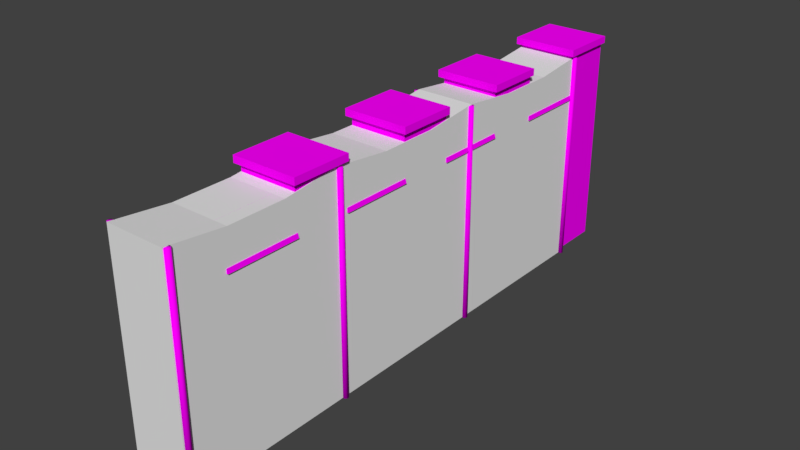 # Source: WallCastle.blend  (saved by Blender 2.79.0; exported with 4.5.12 LTS)
import bpy
from mathutils import Matrix  # noqa: F401  (used for matrix-valued properties, if any)

bpy.ops.wm.read_factory_settings(use_empty=True)
scene = bpy.context.scene
scene.name = 'Scene'

# ---- collections
col_collection_1 = bpy.data.collections.new('Collection 1'); scene.collection.children.link(col_collection_1)

# ---- images (referenced by path relative to the original .blend; pixels are not part of the script)
import os
ASSET_DIR = os.environ.get("B2B_ASSET_DIR", "")  # directory of the original .blend (textures are referenced by path, not embedded)
HERE = os.path.dirname(os.path.abspath(__file__))  # packed textures are extracted next to this script under _unpacked/

def load_image(name, relpath, width, height, colorspace="sRGB"):
    """Load a texture the original file referenced (path relative to the .blend, or extracted next to this script)."""
    p = next((c for c in (os.path.join(HERE, relpath), os.path.join(ASSET_DIR, relpath)) if relpath and os.path.exists(c)), "")
    if p:
        img = bpy.data.images.load(p, check_existing=True)
        img.name = name
    else:  # same state as the original file: an image datablock whose file is absent (Cycles renders it pink)
        img = bpy.data.images.new(name, width, height)
        img.source = "FILE"
        img.filepath = "//" + (relpath or name)
    img.colorspace_settings.name = colorspace
    return img
img_texturescom_woodlogs0042_1_m___copy_jpg = load_image('TexturesCom_WoodLogs0042_1_M - Copy.jpg', 'TexturesCom_WoodLogs0042_1_M - Copy.jpg', 1024, 1024, 'sRGB')
img_texturescom_woodends0066_1_m___copy_jpg = load_image('TexturesCom_WoodEnds0066_1_M - Copy.jpg', 'TexturesCom_WoodEnds0066_1_M - Copy.jpg', 1024, 1024, 'sRGB')
img_texturescom_oldwood_1024_albedo_tif = load_image('TexturesCom_OldWood_1024_albedo.tif', 'TexturesCom_OldWood_1024_albedo.tif', 1024, 1024, 'sRGB')
img_texturescom_brickgroutless0092_5_seamless_s_jpg = load_image('TexturesCom_BrickGroutless0092_5_seamless_S.jpg', 'TexturesCom_BrickGroutless0092_5_seamless_S.jpg', 1024, 1024, 'sRGB')

# ---- materials (node trees are filled in below, after node groups)
mat_mwalllogs = bpy.data.materials.new('mWallLogs')
mat_mwalllogs.alpha_threshold = 0.0
mat_mwalllogs.roughness = 0.5
mat_mwalllogsend = bpy.data.materials.new('mWallLogsEnd')
mat_mwalllogsend.alpha_threshold = 0.0
mat_mwalllogsend.roughness = 0.5
mat_mwallstands = bpy.data.materials.new('mWallStands')
mat_mwallstands.alpha_threshold = 0.0
mat_mwallstands.roughness = 0.5
mat_mwall = bpy.data.materials.new('mWall')
mat_mwall.alpha_threshold = 0.0
mat_mwall.roughness = 0.5
mat_mwall.line_color = (0.0, 0.0, 0.0, 1.0)

# ---- material node trees
mat_mwalllogs.use_nodes = True; mat_mwalllogs.node_tree.nodes.clear()
_N = mat_mwalllogs.node_tree.nodes; _L = mat_mwalllogs.node_tree.links
n0 = _N.new('ShaderNodeOutputMaterial'); n0.name = 'Material Output'; n0.location = (300, 300)
n1 = _N.new('ShaderNodeBsdfDiffuse'); n1.name = 'Diffuse BSDF'; n1.location = (10, 300)
n2 = _N.new('ShaderNodeTexImage'); n2.name = 'Image Texture'; n2.location = (-180, 300)
n2.width = 140
n2.image = img_texturescom_woodlogs0042_1_m___copy_jpg
n3 = _N.new('ShaderNodeMapping'); n3.name = 'Mapping'; n3.location = (-550, 300)
n3.inputs[3].default_value = (4.0, 4.0, 1.0)
n4 = _N.new('ShaderNodeTexCoord'); n4.name = 'Texture Coordinate'; n4.location = (-740, 300)
_L.new(n1.outputs[0], n0.inputs[0])
_L.new(n2.outputs[0], n1.inputs[0])
_L.new(n3.outputs[0], n2.inputs[0])
_L.new(n4.outputs[2], n3.inputs[0])
n0.is_active_output = True
mat_mwalllogsend.use_nodes = True; mat_mwalllogsend.node_tree.nodes.clear()
_N = mat_mwalllogsend.node_tree.nodes; _L = mat_mwalllogsend.node_tree.links
n0 = _N.new('ShaderNodeOutputMaterial'); n0.name = 'Material Output'; n0.location = (300, 300)
n1 = _N.new('ShaderNodeBsdfDiffuse'); n1.name = 'Diffuse BSDF'; n1.location = (10, 300)
n2 = _N.new('ShaderNodeTexImage'); n2.name = 'Image Texture'; n2.location = (-180, 300)
n2.width = 140
n2.image = img_texturescom_woodends0066_1_m___copy_jpg
n3 = _N.new('ShaderNodeMapping'); n3.name = 'Mapping'; n3.location = (-550, 300)
n3.inputs[3].default_value = (12.0, 12.0, 1.0)
n4 = _N.new('ShaderNodeTexCoord'); n4.name = 'Texture Coordinate'; n4.location = (-740, 300)
_L.new(n1.outputs[0], n0.inputs[0])
_L.new(n2.outputs[0], n1.inputs[0])
_L.new(n3.outputs[0], n2.inputs[0])
_L.new(n4.outputs[2], n3.inputs[0])
n0.is_active_output = True
mat_mwallstands.use_nodes = True; mat_mwallstands.node_tree.nodes.clear()
_N = mat_mwallstands.node_tree.nodes; _L = mat_mwallstands.node_tree.links
n0 = _N.new('ShaderNodeOutputMaterial'); n0.name = 'Material Output'; n0.location = (300, 300)
n1 = _N.new('ShaderNodeBsdfDiffuse'); n1.name = 'Diffuse BSDF'; n1.location = (10, 300)
n2 = _N.new('ShaderNodeTexImage'); n2.name = 'Image Texture'; n2.location = (-180, 300)
n2.width = 140
n2.image = img_texturescom_oldwood_1024_albedo_tif
_L.new(n1.outputs[0], n0.inputs[0])
_L.new(n2.outputs[0], n1.inputs[0])
n0.is_active_output = True
mat_mwall.use_nodes = True; mat_mwall.node_tree.nodes.clear()
_N = mat_mwall.node_tree.nodes; _L = mat_mwall.node_tree.links
n0 = _N.new('ShaderNodeOutputMaterial'); n0.name = 'Material Output'; n0.location = (300, 300)
n1 = _N.new('ShaderNodeBsdfDiffuse'); n1.name = 'Diffuse BSDF'; n1.location = (10, 300)
n2 = _N.new('ShaderNodeTexImage'); n2.name = 'Image Texture'; n2.location = (-180, 300)
n2.width = 140
n2.image = img_texturescom_brickgroutless0092_5_seamless_s_jpg
_L.new(n1.outputs[0], n0.inputs[0])
_L.new(n2.outputs[0], n1.inputs[0])
n0.is_active_output = True

# ---- world
world_world = bpy.data.worlds.new('World'); scene.world = world_world
world_world.color = (0.05088, 0.05088, 0.05088)
world_world.use_sun_shadow = False
world_world.sun_shadow_jitter_overblur = 0.0
world_world.cycles.sampling_method = 'MANUAL'

# ---- meshes
me_cube_002 = bpy.data.meshes.new('Cube.002')
me_cube_002.from_pydata([(-0.5105, -4.465, -0.0596), (-0.5105, -4.465, 3.679), (-0.5105, 4.465, -0.0596), (-0.5105, 4.465, 3.679), (0.5105, -4.465, -0.0596), (0.5105, -4.465, 3.679), (0.5105, 4.465, -0.0596), (0.5105, 4.465, 3.679), (-0.5105, 3.473, -0.0596), (-0.5105, 2.481, -0.0596), (-0.5105, 1.488, -0.0596), (-0.5105, 0.4962, -0.0596), (-0.5105, -0.4962, -0.0596), (-0.5105, -1.488, -0.0596), (-0.5105, -2.481, -0.0596), (-0.5105, -3.473, -0.0596), (-0.5105, -3.473, 3.567), (-0.5105, -2.481, 3.567), (-0.5105, -1.488, 3.679), (-0.5105, -0.4962, 3.567), (-0.5105, 0.4962, 3.567), (-0.5105, 1.488, 3.679), (-0.5105, 2.481, 3.567), (-0.5105, 3.473, 3.567), (0.5105, -3.473, -0.0596), (0.5105, -2.481, -0.0596), (0.5105, -1.488, -0.0596), (0.5105, -0.4962, -0.0596), (0.5105, 0.4962, -0.0596), (0.5105, 1.488, -0.0596), (0.5105, 2.481, -0.0596), (0.5105, 3.473, -0.0596), (0.5105, 3.473, 3.567), (0.5105, 2.481, 3.567), (0.5105, 1.488, 3.679), (0.5105, 0.4962, 3.567), (0.5105, -0.4962, 3.567), (0.5105, -1.488, 3.679), (0.5105, -2.481, 3.567), (0.5105, -3.473, 3.567)], [], [(8, 23, 3, 2), (2, 3, 7, 6), (24, 39, 5, 4), (4, 5, 1, 0), (15, 24, 4, 0), (39, 16, 1, 5), (7, 3, 23, 32), (32, 23, 22, 33), (33, 22, 21, 34), (34, 21, 20, 35), (35, 20, 19, 36), (36, 19, 18, 37), (37, 18, 17, 38), (38, 17, 16, 39), (2, 6, 31, 8), (8, 31, 30, 9), (9, 30, 29, 10), (10, 29, 28, 11), (11, 28, 27, 12), (12, 27, 26, 13), (13, 26, 25, 14), (14, 25, 24, 15), (6, 7, 32, 31), (31, 32, 33, 30), (30, 33, 34, 29), (29, 34, 35, 28), (28, 35, 36, 27), (27, 36, 37, 26), (26, 37, 38, 25), (25, 38, 39, 24), (0, 1, 16, 15), (15, 16, 17, 14), (14, 17, 18, 13), (13, 18, 19, 12), (12, 19, 20, 11), (11, 20, 21, 10), (10, 21, 22, 9), (9, 22, 23, 8)])
me_cube_002.use_remesh_preserve_volume = False
me_cube_002.use_remesh_preserve_attributes = False
me_cube_002.use_mirror_vertex_groups = False
me_cube_002.update()
me_cube = bpy.data.meshes.new('Cube')
me_cube.from_pydata([(-0.4581, -4.388, 0.0), (-0.4581, -4.388, 3.395), (-0.4581, 4.388, 0.0), (-0.4581, 4.388, 3.395), (0.4581, -4.388, 0.0), (0.4581, -4.388, 3.354), (0.4581, 4.388, 0.0), (0.4581, 4.388, 3.354), (-0.4426, -4.388, 0.2037), (-0.4581, -4.388, 0.4073), (-0.4292, -4.388, 0.611), (-0.4581, -4.388, 0.8147), (-0.4229, -4.386, 1.018), (-0.4581, -4.388, 1.222), (-0.4581, -4.388, 1.426), (-0.4306, -4.388, 1.629), (-0.4177, -4.388, 1.833), (-0.4581, -4.388, 2.037), (-0.44, -4.386, 2.24), (-0.4581, -4.388, 2.444), (-0.4262, -4.388, 2.648), (-0.4581, -4.388, 2.851), (-0.4003, -4.388, 3.055), (-0.4581, -4.388, 3.259), (-0.4581, 4.388, 3.259), (-0.4003, 4.388, 3.055), (-0.4581, 4.388, 2.851), (-0.4262, 4.388, 2.648), (-0.4581, 4.388, 2.444), (-0.44, 4.386, 2.24), (-0.4581, 4.388, 2.037), (-0.4177, 4.388, 1.833), (-0.4306, 4.388, 1.629), (-0.4581, 4.388, 1.426), (-0.4581, 4.388, 1.222), (-0.4229, 4.386, 1.018), (-0.4581, 4.388, 0.8147), (-0.4292, 4.388, 0.611), (-0.4581, 4.388, 0.4073), (-0.4426, 4.388, 0.2037), (0.4581, 4.388, 3.259), (0.4003, 4.388, 3.055), (0.4581, 4.388, 2.851), (0.4262, 4.388, 2.648), (0.4581, 4.388, 2.444), (0.44, 4.386, 2.24), (0.4581, 4.388, 2.037), (0.4177, 4.388, 1.833), (0.4306, 4.388, 1.629), (0.4581, 4.388, 1.426), (0.4581, 4.388, 1.222), (0.4229, 4.386, 1.018), (0.4581, 4.388, 0.8147), (0.4292, 4.388, 0.611), (0.4581, 4.388, 0.4073), (0.4426, 4.388, 0.2037), (0.4581, -4.388, 3.259), (0.4003, -4.388, 3.055), (0.4581, -4.388, 2.851), (0.4262, -4.388, 2.648), (0.4581, -4.388, 2.444), (0.44, -4.386, 2.24), (0.4581, -4.388, 2.037), (0.4177, -4.388, 1.833), (0.4306, -4.388, 1.629), (0.4581, -4.388, 1.426), (0.4581, -4.388, 1.222), (0.4229, -4.386, 1.018), (0.4581, -4.388, 0.8147), (0.4292, -4.388, 0.611), (0.4581, -4.388, 0.4073), (0.4426, -4.388, 0.2037), (-0.4581, 3.291, 0.0), (-0.4581, 2.194, 0.0), (-0.4581, 1.097, 0.0), (-0.4581, -3.576e-07, 0.0), (-0.4581, -1.097, 0.0), (-0.4581, -2.194, 0.0), (-0.4581, -3.291, 0.0), (-0.4581, -3.291, 3.395), (-0.4581, -2.194, 3.395), (-0.4581, -1.097, 3.395), (-0.4581, 0.0, 3.395), (-0.4581, 1.097, 3.395), (-0.4581, 2.194, 3.395), (-0.4581, 3.291, 3.395), (0.4581, -3.291, 0.0), (0.4581, -2.194, 0.0), (0.4581, -1.097, 0.0), (0.4581, 0.0, 0.0), (0.4581, 1.097, 0.0), (0.4581, 2.194, 0.0), (0.4581, 3.291, 0.0), (0.4581, 3.291, 3.354), (0.4581, 2.194, 3.354), (0.4581, 1.097, 3.354), (0.4581, -3.576e-07, 3.354), (0.4581, -1.097, 3.354), (0.4581, -2.194, 3.354), (0.4581, -3.291, 3.354), (0.4426, 3.291, 0.2037), (0.4426, 2.194, 0.2037), (0.4426, 1.097, 0.2037), (0.4426, -3.576e-07, 0.2037), (0.4426, -1.097, 0.2037), (0.4426, -2.194, 0.2037), (0.4426, -3.291, 0.2037), (0.4581, 3.291, 0.4073), (0.4581, 2.194, 0.4073), (0.4581, 1.097, 0.4073), (0.4581, -3.576e-07, 0.4073), (0.4581, -1.097, 0.4073), (0.4581, -2.194, 0.4073), (0.4581, -3.291, 0.4073), (0.4292, 3.291, 0.611), (0.4292, 2.194, 0.611), (0.4292, 1.097, 0.611), (0.4292, -3.576e-07, 0.611), (0.4292, -1.097, 0.611), (0.4292, -2.194, 0.611), (0.4292, -3.291, 0.611), (0.4581, 3.291, 0.8147), (0.4581, 2.194, 0.8147), (0.4581, 1.097, 0.8147), (0.4581, -3.576e-07, 0.8147), (0.4581, -1.097, 0.8147), (0.4581, -2.194, 0.8147), (0.4581, -3.291, 0.8147), (0.4229, 3.29, 1.018), (0.4229, 2.193, 1.018), (0.4229, 1.097, 1.018), (0.4229, -3.576e-07, 1.018), (0.4229, -1.097, 1.018), (0.4229, -2.193, 1.018), (0.4229, -3.29, 1.018), (0.4581, 3.291, 1.222), (0.4581, 2.194, 1.222), (0.4581, 1.097, 1.222), (0.4581, -3.576e-07, 1.222), (0.4581, -1.097, 1.222), (0.4581, -2.194, 1.222), (0.4581, -3.291, 1.222), (0.4581, 3.291, 1.426), (0.4581, 2.194, 1.426), (0.4581, 1.097, 1.426), (0.4581, -3.576e-07, 1.426), (0.4581, -1.097, 1.426), (0.4581, -2.194, 1.426), (0.4581, -3.291, 1.426), (0.4306, 3.291, 1.629), (0.4306, 2.194, 1.629), (0.4306, 1.097, 1.629), (0.4306, -3.576e-07, 1.629), (0.4306, -1.097, 1.629), (0.4306, -2.194, 1.629), (0.4306, -3.291, 1.629), (0.4177, 3.291, 1.833), (0.4177, 2.194, 1.833), (0.4177, 1.097, 1.833), (0.4177, -3.576e-07, 1.833), (0.4177, -1.097, 1.833), (0.4177, -2.194, 1.833), (0.4177, -3.291, 1.833), (0.4581, 3.291, 2.037), (0.4581, 2.194, 2.037), (0.4581, 1.097, 2.037), (0.4581, -3.576e-07, 2.037), (0.4581, -1.097, 2.037), (0.4581, -2.194, 2.037), (0.4581, -3.291, 2.037), (0.44, 3.29, 2.24), (0.44, 2.193, 2.24), (0.44, 1.097, 2.24), (0.44, -2.98e-07, 2.24), (0.44, -1.097, 2.24), (0.44, -2.193, 2.24), (0.44, -3.29, 2.24), (0.4581, 3.291, 2.444), (0.4581, 2.194, 2.444), (0.4581, 1.097, 2.444), (0.4581, -3.576e-07, 2.444), (0.4581, -1.097, 2.444), (0.4581, -2.194, 2.444), (0.4581, -3.291, 2.444), (0.4262, 3.291, 2.648), (0.4262, 2.194, 2.648), (0.4262, 1.097, 2.648), (0.4262, -3.576e-07, 2.648), (0.4262, -1.097, 2.648), (0.4262, -2.194, 2.648), (0.4262, -3.291, 2.648), (0.4581, 3.291, 2.851), (0.4581, 2.194, 2.851), (0.4581, 1.097, 2.851), (0.4581, -3.576e-07, 2.851), (0.4581, -1.097, 2.851), (0.4581, -2.194, 2.851), (0.4581, -3.291, 2.851), (0.4003, 3.291, 3.055), (0.4003, 2.194, 3.055), (0.4003, 1.097, 3.055), (0.4003, -3.576e-07, 3.055), (0.4003, -1.097, 3.055), (0.4003, -2.194, 3.055), (0.4003, -3.291, 3.055), (0.4581, 3.291, 3.259), (0.4581, 2.194, 3.259), (0.4581, 1.097, 3.259), (0.4581, -3.576e-07, 3.259), (0.4581, -1.097, 3.259), (0.4581, -2.194, 3.259), (0.4581, -3.291, 3.259), (-0.4426, -3.291, 0.2037), (-0.4426, -2.194, 0.2037), (-0.4426, -1.097, 0.2037), (-0.4426, 0.0, 0.2037), (-0.4426, 1.097, 0.2037), (-0.4426, 2.194, 0.2037), (-0.4426, 3.291, 0.2037), (-0.4581, -3.291, 0.4073), (-0.4581, -2.194, 0.4073), (-0.4581, -1.097, 0.4073), (-0.4581, 0.0, 0.4073), (-0.4581, 1.097, 0.4073), (-0.4581, 2.194, 0.4073), (-0.4581, 3.291, 0.4073), (-0.4292, -3.291, 0.611), (-0.4292, -2.194, 0.611), (-0.4292, -1.097, 0.611), (-0.4292, 0.0, 0.611), (-0.4292, 1.097, 0.611), (-0.4292, 2.194, 0.611), (-0.4292, 3.291, 0.611), (-0.4581, -3.291, 0.8147), (-0.4581, -2.194, 0.8147), (-0.4581, -1.097, 0.8147), (-0.4581, 0.0, 0.8147), (-0.4581, 1.097, 0.8147), (-0.4581, 2.194, 0.8147), (-0.4581, 3.291, 0.8147), (-0.4229, -3.29, 1.018), (-0.4229, -2.193, 1.018), (-0.4229, -1.097, 1.018), (-0.4229, 0.0, 1.018), (-0.4229, 1.097, 1.018), (-0.4229, 2.193, 1.018), (-0.4229, 3.29, 1.018), (-0.4581, -3.291, 1.222), (-0.4581, -2.194, 1.222), (-0.4581, -1.097, 1.222), (-0.4581, 0.0, 1.222), (-0.4581, 1.097, 1.222), (-0.4581, 2.194, 1.222), (-0.4581, 3.291, 1.222), (-0.4581, -3.291, 1.426), (-0.4581, -2.194, 1.426), (-0.4581, -1.097, 1.426), (-0.4581, 0.0, 1.426), (-0.4581, 1.097, 1.426), (-0.4581, 2.194, 1.426), (-0.4581, 3.291, 1.426), (-0.4306, -3.291, 1.629), (-0.4306, -2.194, 1.629), (-0.4306, -1.097, 1.629), (-0.4306, 0.0, 1.629), (-0.4306, 1.097, 1.629), (-0.4306, 2.194, 1.629), (-0.4306, 3.291, 1.629), (-0.4177, -3.291, 1.833), (-0.4177, -2.194, 1.833), (-0.4177, -1.097, 1.833), (-0.4177, 0.0, 1.833), (-0.4177, 1.097, 1.833), (-0.4177, 2.194, 1.833), (-0.4177, 3.291, 1.833), (-0.4581, -3.291, 2.037), (-0.4581, -2.194, 2.037), (-0.4581, -1.097, 2.037), (-0.4581, 0.0, 2.037), (-0.4581, 1.097, 2.037), (-0.4581, 2.194, 2.037), (-0.4581, 3.291, 2.037), (-0.44, -3.29, 2.24), (-0.44, -2.193, 2.24), (-0.44, -1.097, 2.24), (-0.44, 0.0, 2.24), (-0.44, 1.097, 2.24), (-0.44, 2.193, 2.24), (-0.44, 3.29, 2.24), (-0.4581, -3.291, 2.444), (-0.4581, -2.194, 2.444), (-0.4581, -1.097, 2.444), (-0.4581, 0.0, 2.444), (-0.4581, 1.097, 2.444), (-0.4581, 2.194, 2.444), (-0.4581, 3.291, 2.444), (-0.4262, -3.291, 2.648), (-0.4262, -2.194, 2.648), (-0.4262, -1.097, 2.648), (-0.4262, 0.0, 2.648), (-0.4262, 1.097, 2.648), (-0.4262, 2.194, 2.648), (-0.4262, 3.291, 2.648), (-0.4581, -3.291, 2.851), (-0.4581, -2.194, 2.851), (-0.4581, -1.097, 2.851), (-0.4581, 0.0, 2.851), (-0.4581, 1.097, 2.851), (-0.4581, 2.194, 2.851), (-0.4581, 3.291, 2.851), (-0.4003, -3.291, 3.055), (-0.4003, -2.194, 3.055), (-0.4003, -1.097, 3.055), (-0.4003, 0.0, 3.055), (-0.4003, 1.097, 3.055), (-0.4003, 2.194, 3.055), (-0.4003, 3.291, 3.055), (-0.4581, -3.291, 3.259), (-0.4581, -2.194, 3.259), (-0.4581, -1.097, 3.259), (-0.4581, 0.0, 3.259), (-0.4581, 1.097, 3.259), (-0.4581, 2.194, 3.259), (-0.4581, 3.291, 3.259), (0.2749, 4.388, 0.0), (0.09162, 4.388, 0.0), (-0.09162, 4.388, 0.0), (-0.2749, 4.388, 0.0), (-0.2749, 4.388, 3.462), (-0.09162, 4.388, 3.42), (0.09162, 4.388, 3.462), (0.2749, 4.388, 3.529), (-0.2749, -4.388, 0.0), (-0.09162, -4.388, 0.0), (0.09162, -4.388, 0.0), (0.2749, -4.388, 0.0), (0.2749, -4.388, 3.529), (0.09162, -4.388, 3.462), (-0.09162, -4.388, 3.42), (-0.2749, -4.388, 3.462), (0.2656, -4.388, 0.2037), (0.08852, -4.388, 0.2037), (-0.08852, -4.388, 0.2037), (-0.2656, -4.388, 0.2037), (0.2749, -4.388, 0.4073), (0.09162, -4.388, 0.4073), (-0.09162, -4.388, 0.4073), (-0.2749, -4.388, 0.4073), (0.2575, -4.388, 0.611), (0.08584, -4.388, 0.611), (-0.08584, -4.388, 0.611), (-0.2575, -4.388, 0.611), (0.2749, -4.388, 0.8147), (0.09162, -4.388, 0.8147), (-0.09162, -4.388, 0.8147), (-0.2749, -4.388, 0.8147), (0.2538, -4.386, 1.018), (0.08459, -4.386, 1.018), (-0.08459, -4.386, 1.018), (-0.2538, -4.386, 1.018), (0.2749, -4.388, 1.222), (0.09162, -4.388, 1.222), (-0.09162, -4.388, 1.222), (-0.2749, -4.388, 1.222), (0.2749, -4.388, 1.426), (0.09162, -4.388, 1.426), (-0.09162, -4.388, 1.426), (-0.2749, -4.388, 1.426), (0.2583, -4.388, 1.629), (0.08612, -4.388, 1.629), (-0.08612, -4.388, 1.629), (-0.2583, -4.388, 1.629), (0.2506, -4.388, 1.833), (0.08354, -4.388, 1.833), (-0.08354, -4.388, 1.833), (-0.2506, -4.388, 1.833), (0.2749, -4.388, 2.037), (0.09162, -4.388, 2.037), (-0.09162, -4.388, 2.037), (-0.2749, -4.388, 2.037), (0.264, -4.386, 2.24), (0.08799, -4.386, 2.24), (-0.08799, -4.386, 2.24), (-0.264, -4.386, 2.24), (0.2749, -4.388, 2.444), (0.09162, -4.388, 2.444), (-0.09162, -4.388, 2.444), (-0.2749, -4.388, 2.444), (0.2557, -4.388, 2.648), (0.08524, -4.388, 2.648), (-0.08524, -4.388, 2.648), (-0.2557, -4.388, 2.648), (0.2749, -4.388, 2.851), (0.09162, -4.388, 2.851), (-0.09162, -4.388, 2.851), (-0.2749, -4.388, 2.851), (0.2402, -4.388, 3.055), (0.08005, -4.388, 3.055), (-0.08005, -4.388, 3.055), (-0.2402, -4.388, 3.055), (0.2749, -4.388, 3.259), (0.09162, -4.388, 3.259), (-0.09162, -4.388, 3.259), (-0.2749, -4.388, 3.259), (-0.2656, 4.388, 0.2037), (-0.08852, 4.388, 0.2037), (0.08852, 4.388, 0.2037), (0.2656, 4.388, 0.2037), (-0.2749, 4.388, 0.4073), (-0.09162, 4.388, 0.4073), (0.09162, 4.388, 0.4073), (0.2749, 4.388, 0.4073), (-0.2575, 4.388, 0.611), (-0.08584, 4.388, 0.611), (0.08584, 4.388, 0.611), (0.2575, 4.388, 0.611), (-0.2749, 4.388, 0.8147), (-0.09162, 4.388, 0.8147), (0.09162, 4.388, 0.8147), (0.2749, 4.388, 0.8147), (-0.2538, 4.386, 1.018), (-0.08459, 4.386, 1.018), (0.08459, 4.386, 1.018), (0.2538, 4.386, 1.018), (-0.2749, 4.388, 1.222), (-0.09162, 4.388, 1.222), (0.09162, 4.388, 1.222), (0.2749, 4.388, 1.222), (-0.2749, 4.388, 1.426), (-0.09162, 4.388, 1.426), (0.09162, 4.388, 1.426), (0.2749, 4.388, 1.426), (-0.2583, 4.388, 1.629), (-0.08612, 4.388, 1.629), (0.08612, 4.388, 1.629), (0.2583, 4.388, 1.629), (-0.2506, 4.388, 1.833), (-0.08354, 4.388, 1.833), (0.08354, 4.388, 1.833), (0.2506, 4.388, 1.833), (-0.2749, 4.388, 2.037), (-0.09162, 4.388, 2.037), (0.09162, 4.388, 2.037), (0.2749, 4.388, 2.037), (-0.264, 4.386, 2.24), (-0.08799, 4.386, 2.24), (0.08799, 4.386, 2.24), (0.264, 4.386, 2.24), (-0.2749, 4.388, 2.444), (-0.09162, 4.388, 2.444), (0.09162, 4.388, 2.444), (0.2749, 4.388, 2.444), (-0.2557, 4.388, 2.648), (-0.08524, 4.388, 2.648), (0.08524, 4.388, 2.648), (0.2557, 4.388, 2.648), (-0.2749, 4.388, 2.851), (-0.09162, 4.388, 2.851), (0.09162, 4.388, 2.851), (0.2749, 4.388, 2.851), (-0.2402, 4.388, 3.055), (-0.08005, 4.388, 3.055), (0.08005, 4.388, 3.055), (0.2402, 4.388, 3.055), (-0.2749, 4.388, 3.259), (-0.09162, 4.388, 3.259), (0.09162, 4.388, 3.259), (0.2749, 4.388, 3.259), (-0.2749, 3.291, 3.462), (-0.09162, 3.291, 3.42), (0.09162, 3.291, 3.462), (0.2749, 3.291, 3.529), (-0.2749, 2.194, 3.462), (-0.09162, 2.194, 3.42), (0.09162, 2.194, 3.462), (0.2749, 2.194, 3.529), (-0.2749, 1.097, 3.462), (-0.09162, 1.097, 3.42), (0.09162, 1.097, 3.462), (0.2749, 1.097, 3.529), (-0.2749, -5.96e-08, 3.462), (-0.09162, -1.192e-07, 3.42), (0.09162, -1.788e-07, 3.462), (0.2749, -2.384e-07, 3.529), (-0.2749, -1.097, 3.462), (-0.09162, -1.097, 3.42), (0.09162, -1.097, 3.462), (0.2749, -1.097, 3.529), (-0.2749, -2.194, 3.462), (-0.09162, -2.194, 3.42), (0.09162, -2.194, 3.462), (0.2749, -2.194, 3.529), (-0.2749, -3.291, 3.462), (-0.09162, -3.291, 3.42), (0.09162, -3.291, 3.462), (0.2749, -3.291, 3.529), (0.2749, 3.291, 0.0), (0.09162, 3.291, 0.0), (-0.09162, 3.291, 0.0), (-0.2749, 3.291, 0.0), (0.2749, 2.194, 0.0), (0.09162, 2.194, 0.0), (-0.09162, 2.194, 0.0), (-0.2749, 2.194, 0.0), (0.2749, 1.097, 0.0), (0.09162, 1.097, 0.0), (-0.09162, 1.097, 0.0), (-0.2749, 1.097, 0.0), (0.2749, -5.96e-08, 0.0), (0.09162, -1.192e-07, 0.0), (-0.09162, -1.788e-07, 0.0), (-0.2749, -2.384e-07, 0.0), (0.2749, -1.097, 0.0), (0.09162, -1.097, 0.0), (-0.09162, -1.097, 0.0), (-0.2749, -1.097, 0.0), (0.2749, -2.194, 0.0), (0.09162, -2.194, 0.0), (-0.09162, -2.194, 0.0), (-0.2749, -2.194, 0.0), (0.2749, -3.291, 0.0), (0.09162, -3.291, 0.0), (-0.09162, -3.291, 0.0), (-0.2749, -3.291, 0.0)], [], [(323, 85, 3, 24), (467, 331, 7, 40), (211, 99, 5, 56), (403, 339, 1, 23), (520, 86, 4, 335), (492, 79, 1, 339), (332, 343, 8, 0), (343, 347, 9, 8), (347, 351, 10, 9), (351, 355, 11, 10), (355, 359, 12, 11), (359, 363, 13, 12), (363, 367, 14, 13), (367, 371, 15, 14), (371, 375, 16, 15), (375, 379, 17, 16), (379, 383, 18, 17), (383, 387, 19, 18), (387, 391, 20, 19), (391, 395, 21, 20), (395, 399, 22, 21), (399, 403, 23, 22), (86, 106, 71, 4), (106, 113, 70, 71), (113, 120, 69, 70), (120, 127, 68, 69), (127, 134, 67, 68), (134, 141, 66, 67), (141, 148, 65, 66), (148, 155, 64, 65), (155, 162, 63, 64), (162, 169, 62, 63), (169, 176, 61, 62), (176, 183, 60, 61), (183, 190, 59, 60), (190, 197, 58, 59), (197, 204, 57, 58), (204, 211, 56, 57), (324, 407, 55, 6), (407, 411, 54, 55), (411, 415, 53, 54), (415, 419, 52, 53), (419, 423, 51, 52), (423, 427, 50, 51), (427, 431, 49, 50), (431, 435, 48, 49), (435, 439, 47, 48), (439, 443, 46, 47), (443, 447, 45, 46), (447, 451, 44, 45), (451, 455, 43, 44), (455, 459, 42, 43), (459, 463, 41, 42), (463, 467, 40, 41), (72, 218, 39, 2), (218, 225, 38, 39), (225, 232, 37, 38), (232, 239, 36, 37), (239, 246, 35, 36), (246, 253, 34, 35), (253, 260, 33, 34), (260, 267, 32, 33), (267, 274, 31, 32), (274, 281, 30, 31), (281, 288, 29, 30), (288, 295, 28, 29), (295, 302, 27, 28), (302, 309, 26, 27), (309, 316, 25, 26), (316, 323, 24, 25), (22, 23, 317, 310), (310, 317, 318, 311), (311, 318, 319, 312), (312, 319, 320, 313), (313, 320, 321, 314), (314, 321, 322, 315), (315, 322, 323, 316), (21, 22, 310, 303), (303, 310, 311, 304), (304, 311, 312, 305), (305, 312, 313, 306), (306, 313, 314, 307), (307, 314, 315, 308), (308, 315, 316, 309), (20, 21, 303, 296), (296, 303, 304, 297), (297, 304, 305, 298), (298, 305, 306, 299), (299, 306, 307, 300), (300, 307, 308, 301), (301, 308, 309, 302), (19, 20, 296, 289), (289, 296, 297, 290), (290, 297, 298, 291), (291, 298, 299, 292), (292, 299, 300, 293), (293, 300, 301, 294), (294, 301, 302, 295), (18, 19, 289, 282), (282, 289, 290, 283), (283, 290, 291, 284), (284, 291, 292, 285), (285, 292, 293, 286), (286, 293, 294, 287), (287, 294, 295, 288), (17, 18, 282, 275), (275, 282, 283, 276), (276, 283, 284, 277), (277, 284, 285, 278), (278, 285, 286, 279), (279, 286, 287, 280), (280, 287, 288, 281), (16, 17, 275, 268), (268, 275, 276, 269), (269, 276, 277, 270), (270, 277, 278, 271), (271, 278, 279, 272), (272, 279, 280, 273), (273, 280, 281, 274), (15, 16, 268, 261), (261, 268, 269, 262), (262, 269, 270, 263), (263, 270, 271, 264), (264, 271, 272, 265), (265, 272, 273, 266), (266, 273, 274, 267), (14, 15, 261, 254), (254, 261, 262, 255), (255, 262, 263, 256), (256, 263, 264, 257), (257, 264, 265, 258), (258, 265, 266, 259), (259, 266, 267, 260), (13, 14, 254, 247), (247, 254, 255, 248), (248, 255, 256, 249), (249, 256, 257, 250), (250, 257, 258, 251), (251, 258, 259, 252), (252, 259, 260, 253), (12, 13, 247, 240), (240, 247, 248, 241), (241, 248, 249, 242), (242, 249, 250, 243), (243, 250, 251, 244), (244, 251, 252, 245), (245, 252, 253, 246), (11, 12, 240, 233), (233, 240, 241, 234), (234, 241, 242, 235), (235, 242, 243, 236), (236, 243, 244, 237), (237, 244, 245, 238), (238, 245, 246, 239), (10, 11, 233, 226), (226, 233, 234, 227), (227, 234, 235, 228), (228, 235, 236, 229), (229, 236, 237, 230), (230, 237, 238, 231), (231, 238, 239, 232), (9, 10, 226, 219), (219, 226, 227, 220), (220, 227, 228, 221), (221, 228, 229, 222), (222, 229, 230, 223), (223, 230, 231, 224), (224, 231, 232, 225), (8, 9, 219, 212), (212, 219, 220, 213), (213, 220, 221, 214), (214, 221, 222, 215), (215, 222, 223, 216), (216, 223, 224, 217), (217, 224, 225, 218), (0, 8, 212, 78), (78, 212, 213, 77), (77, 213, 214, 76), (76, 214, 215, 75), (75, 215, 216, 74), (74, 216, 217, 73), (73, 217, 218, 72), (41, 40, 205, 198), (198, 205, 206, 199), (199, 206, 207, 200), (200, 207, 208, 201), (201, 208, 209, 202), (202, 209, 210, 203), (203, 210, 211, 204), (42, 41, 198, 191), (191, 198, 199, 192), (192, 199, 200, 193), (193, 200, 201, 194), (194, 201, 202, 195), (195, 202, 203, 196), (196, 203, 204, 197), (43, 42, 191, 184), (184, 191, 192, 185), (185, 192, 193, 186), (186, 193, 194, 187), (187, 194, 195, 188), (188, 195, 196, 189), (189, 196, 197, 190), (44, 43, 184, 177), (177, 184, 185, 178), (178, 185, 186, 179), (179, 186, 187, 180), (180, 187, 188, 181), (181, 188, 189, 182), (182, 189, 190, 183), (45, 44, 177, 170), (170, 177, 178, 171), (171, 178, 179, 172), (172, 179, 180, 173), (173, 180, 181, 174), (174, 181, 182, 175), (175, 182, 183, 176), (46, 45, 170, 163), (163, 170, 171, 164), (164, 171, 172, 165), (165, 172, 173, 166), (166, 173, 174, 167), (167, 174, 175, 168), (168, 175, 176, 169), (47, 46, 163, 156), (156, 163, 164, 157), (157, 164, 165, 158), (158, 165, 166, 159), (159, 166, 167, 160), (160, 167, 168, 161), (161, 168, 169, 162), (48, 47, 156, 149), (149, 156, 157, 150), (150, 157, 158, 151), (151, 158, 159, 152), (152, 159, 160, 153), (153, 160, 161, 154), (154, 161, 162, 155), (49, 48, 149, 142), (142, 149, 150, 143), (143, 150, 151, 144), (144, 151, 152, 145), (145, 152, 153, 146), (146, 153, 154, 147), (147, 154, 155, 148), (50, 49, 142, 135), (135, 142, 143, 136), (136, 143, 144, 137), (137, 144, 145, 138), (138, 145, 146, 139), (139, 146, 147, 140), (140, 147, 148, 141), (51, 50, 135, 128), (128, 135, 136, 129), (129, 136, 137, 130), (130, 137, 138, 131), (131, 138, 139, 132), (132, 139, 140, 133), (133, 140, 141, 134), (52, 51, 128, 121), (121, 128, 129, 122), (122, 129, 130, 123), (123, 130, 131, 124), (124, 131, 132, 125), (125, 132, 133, 126), (126, 133, 134, 127), (53, 52, 121, 114), (114, 121, 122, 115), (115, 122, 123, 116), (116, 123, 124, 117), (117, 124, 125, 118), (118, 125, 126, 119), (119, 126, 127, 120), (54, 53, 114, 107), (107, 114, 115, 108), (108, 115, 116, 109), (109, 116, 117, 110), (110, 117, 118, 111), (111, 118, 119, 112), (112, 119, 120, 113), (55, 54, 107, 100), (100, 107, 108, 101), (101, 108, 109, 102), (102, 109, 110, 103), (103, 110, 111, 104), (104, 111, 112, 105), (105, 112, 113, 106), (6, 55, 100, 92), (92, 100, 101, 91), (91, 101, 102, 90), (90, 102, 103, 89), (89, 103, 104, 88), (88, 104, 105, 87), (87, 105, 106, 86), (328, 3, 85, 468), (468, 85, 84, 472), (472, 84, 83, 476), (476, 83, 82, 480), (480, 82, 81, 484), (484, 81, 80, 488), (488, 80, 79, 492), (324, 6, 92, 496), (496, 92, 91, 500), (500, 91, 90, 504), (504, 90, 89, 508), (508, 89, 88, 512), (512, 88, 87, 516), (516, 87, 86, 520), (40, 7, 93, 205), (205, 93, 94, 206), (206, 94, 95, 207), (207, 95, 96, 208), (208, 96, 97, 209), (209, 97, 98, 210), (210, 98, 99, 211), (23, 1, 79, 317), (317, 79, 80, 318), (318, 80, 81, 319), (319, 81, 82, 320), (320, 82, 83, 321), (321, 83, 84, 322), (322, 84, 85, 323), (77, 519, 523, 78), (519, 518, 522, 523), (518, 517, 521, 522), (517, 516, 520, 521), (76, 515, 519, 77), (515, 514, 518, 519), (514, 513, 517, 518), (513, 512, 516, 517), (75, 511, 515, 76), (511, 510, 514, 515), (510, 509, 513, 514), (509, 508, 512, 513), (74, 507, 511, 75), (507, 506, 510, 511), (506, 505, 509, 510), (505, 504, 508, 509), (73, 503, 507, 74), (503, 502, 506, 507), (502, 501, 505, 506), (501, 500, 504, 505), (72, 499, 503, 73), (499, 498, 502, 503), (498, 497, 501, 502), (497, 496, 500, 501), (2, 327, 499, 72), (327, 326, 498, 499), (326, 325, 497, 498), (325, 324, 496, 497), (98, 491, 495, 99), (491, 490, 494, 495), (490, 489, 493, 494), (489, 488, 492, 493), (97, 487, 491, 98), (487, 486, 490, 491), (486, 485, 489, 490), (485, 484, 488, 489), (96, 483, 487, 97), (483, 482, 486, 487), (482, 481, 485, 486), (481, 480, 484, 485), (95, 479, 483, 96), (479, 478, 482, 483), (478, 477, 481, 482), (477, 476, 480, 481), (94, 475, 479, 95), (475, 474, 478, 479), (474, 473, 477, 478), (473, 472, 476, 477), (93, 471, 475, 94), (471, 470, 474, 475), (470, 469, 473, 474), (469, 468, 472, 473), (7, 331, 471, 93), (331, 330, 470, 471), (330, 329, 469, 470), (329, 328, 468, 469), (25, 24, 464, 460), (460, 464, 465, 461), (461, 465, 466, 462), (462, 466, 467, 463), (26, 25, 460, 456), (456, 460, 461, 457), (457, 461, 462, 458), (458, 462, 463, 459), (27, 26, 456, 452), (452, 456, 457, 453), (453, 457, 458, 454), (454, 458, 459, 455), (28, 27, 452, 448), (448, 452, 453, 449), (449, 453, 454, 450), (450, 454, 455, 451), (29, 28, 448, 444), (444, 448, 449, 445), (445, 449, 450, 446), (446, 450, 451, 447), (30, 29, 444, 440), (440, 444, 445, 441), (441, 445, 446, 442), (442, 446, 447, 443), (31, 30, 440, 436), (436, 440, 441, 437), (437, 441, 442, 438), (438, 442, 443, 439), (32, 31, 436, 432), (432, 436, 437, 433), (433, 437, 438, 434), (434, 438, 439, 435), (33, 32, 432, 428), (428, 432, 433, 429), (429, 433, 434, 430), (430, 434, 435, 431), (34, 33, 428, 424), (424, 428, 429, 425), (425, 429, 430, 426), (426, 430, 431, 427), (35, 34, 424, 420), (420, 424, 425, 421), (421, 425, 426, 422), (422, 426, 427, 423), (36, 35, 420, 416), (416, 420, 421, 417), (417, 421, 422, 418), (418, 422, 423, 419), (37, 36, 416, 412), (412, 416, 417, 413), (413, 417, 418, 414), (414, 418, 419, 415), (38, 37, 412, 408), (408, 412, 413, 409), (409, 413, 414, 410), (410, 414, 415, 411), (39, 38, 408, 404), (404, 408, 409, 405), (405, 409, 410, 406), (406, 410, 411, 407), (2, 39, 404, 327), (327, 404, 405, 326), (326, 405, 406, 325), (325, 406, 407, 324), (57, 56, 400, 396), (396, 400, 401, 397), (397, 401, 402, 398), (398, 402, 403, 399), (58, 57, 396, 392), (392, 396, 397, 393), (393, 397, 398, 394), (394, 398, 399, 395), (59, 58, 392, 388), (388, 392, 393, 389), (389, 393, 394, 390), (390, 394, 395, 391), (60, 59, 388, 384), (384, 388, 389, 385), (385, 389, 390, 386), (386, 390, 391, 387), (61, 60, 384, 380), (380, 384, 385, 381), (381, 385, 386, 382), (382, 386, 387, 383), (62, 61, 380, 376), (376, 380, 381, 377), (377, 381, 382, 378), (378, 382, 383, 379), (63, 62, 376, 372), (372, 376, 377, 373), (373, 377, 378, 374), (374, 378, 379, 375), (64, 63, 372, 368), (368, 372, 373, 369), (369, 373, 374, 370), (370, 374, 375, 371), (65, 64, 368, 364), (364, 368, 369, 365), (365, 369, 370, 366), (366, 370, 371, 367), (66, 65, 364, 360), (360, 364, 365, 361), (361, 365, 366, 362), (362, 366, 367, 363), (67, 66, 360, 356), (356, 360, 361, 357), (357, 361, 362, 358), (358, 362, 363, 359), (68, 67, 356, 352), (352, 356, 357, 353), (353, 357, 358, 354), (354, 358, 359, 355), (69, 68, 352, 348), (348, 352, 353, 349), (349, 353, 354, 350), (350, 354, 355, 351), (70, 69, 348, 344), (344, 348, 349, 345), (345, 349, 350, 346), (346, 350, 351, 347), (71, 70, 344, 340), (340, 344, 345, 341), (341, 345, 346, 342), (342, 346, 347, 343), (4, 71, 340, 335), (335, 340, 341, 334), (334, 341, 342, 333), (333, 342, 343, 332), (99, 495, 336, 5), (495, 494, 337, 336), (494, 493, 338, 337), (493, 492, 339, 338), (78, 523, 332, 0), (523, 522, 333, 332), (522, 521, 334, 333), (521, 520, 335, 334), (56, 5, 336, 400), (400, 336, 337, 401), (401, 337, 338, 402), (402, 338, 339, 403), (24, 3, 328, 464), (464, 328, 329, 465), (465, 329, 330, 466), (466, 330, 331, 467)])
me_cube.polygons.foreach_set('use_smooth', [True] * 522)
me_cube.polygons.foreach_set('material_index', [0, 1, 0, 1, 0, 0, 1, 1, 1, 1, 1, 1, 1, 1, 1, 1, 1, 1, 1, 1, 1, 1, 0, 0, 0, 0, 0, 0, 0, 0, 0, 0, 0, 0, 0, 0, 0, 0, 1, 1, 1, 1, 1, 1, 1, 1, 1, 1, 1, 1, 1, 1, 1, 1, 0, 0, 0, 0, 0, 0, 0, 0, 0, 0, 0, 0, 0, 0, 0, 0, 0, 0, 0, 0, 0, 0, 0, 0, 0, 0, 0, 0, 0, 0, 0, 0, 0, 0, 0, 0, 0, 0, 0, 0, 0, 0, 0, 0, 0, 0, 0, 0, 0, 0, 0, 0, 0, 0, 0, 0, 0, 0, 0, 0, 0, 0, 0, 0, 0, 0, 0, 0, 0, 0, 0, 0, 0, 0, 0, 0, 0, 0, 0, 0, 0, 0, 0, 0, 0, 0, 0, 0, 0, 0, 0, 0, 0, 0, 0, 0, 0, 0, 0, 0, 0, 0, 0, 0, 0, 0, 0, 0, 0, 0, 0, 0, 0, 0, 0, 0, 0, 0, 0, 0, 0, 0, 0, 0, 0, 0, 0, 0, 0, 0, 0, 0, 0, 0, 0, 0, 0, 0, 0, 0, 0, 0, 0, 0, 0, 0, 0, 0, 0, 0, 0, 0, 0, 0, 0, 0, 0, 0, 0, 0, 0, 0, 0, 0, 0, 0, 0, 0, 0, 0, 0, 0, 0, 0, 0, 0, 0, 0, 0, 0, 0, 0, 0, 0, 0, 0, 0, 0, 0, 0, 0, 0, 0, 0, 0, 0, 0, 0, 0, 0, 0, 0, 0, 0, 0, 0, 0, 0, 0, 0, 0, 0, 0, 0, 0, 0, 0, 0, 0, 0, 0, 0, 0, 0, 0, 0, 0, 0, 0, 0, 0, 0, 0, 0, 0, 0, 0, 0, 0, 0, 0, 0, 0, 0, 0, 0, 0, 0, 0, 0, 0, 0, 0, 0, 0, 0, 0, 0, 0, 0, 0, 0, 0, 0, 0, 0, 0, 0, 0, 0, 0, 0, 0, 0, 0, 0, 0, 0, 0, 0, 0, 0, 0, 0, 0, 0, 0, 0, 0, 0, 0, 0, 0, 0, 0, 0, 0, 0, 0, 0, 0, 0, 0, 0, 0, 0, 0, 0, 0, 0, 0, 0, 0, 0, 0, 0, 0, 0, 0, 0, 0, 0, 0, 0, 1, 1, 1, 1, 1, 1, 1, 1, 1, 1, 1, 1, 1, 1, 1, 1, 1, 1, 1, 1, 1, 1, 1, 1, 1, 1, 1, 1, 1, 1, 1, 1, 1, 1, 1, 1, 1, 1, 1, 1, 1, 1, 1, 1, 1, 1, 1, 1, 1, 1, 1, 1, 1, 1, 1, 1, 1, 1, 1, 1, 1, 1, 1, 1, 1, 1, 1, 1, 1, 1, 1, 1, 1, 1, 1, 1, 1, 1, 1, 1, 1, 1, 1, 1, 1, 1, 1, 1, 1, 1, 1, 1, 1, 1, 1, 1, 1, 1, 1, 1, 1, 1, 1, 1, 1, 1, 1, 1, 1, 1, 1, 1, 1, 1, 1, 1, 1, 1, 1, 1, 1, 1, 1, 1, 1, 1, 1, 1, 0, 0, 0, 0, 0, 0, 0, 0, 1, 1, 1, 1, 1, 1, 1, 1])
_uv = me_cube.uv_layers.new(name='UVMap')
_uv.uv.foreach_set('vector', [0.7919, 0.5071, 0.7919, 0.493, 0.905, 0.493, 0.905, 0.5071, 0.9241, 0.3361, 0.9241, 0.364, 0.9052, 0.3459, 0.9052, 0.3361, 0.1132, 0.378, 0.1132, 0.3878, 0.0001289, 0.3878, 0.0001289, 0.378, 0.9241, 0.7002, 0.9241, 0.7212, 0.9052, 0.7143, 0.9052, 0.7002, 0.1132, 0.01902, 0.1132, 0.03791, 0.0001293, 0.03791, 0.0001293, 0.01902, 0.1132, 0.4729, 0.1132, 0.493, 0.0001285, 0.493, 0.0001286, 0.4729, 0.9241, 0.3642, 0.9251, 0.3852, 0.9068, 0.3852, 0.9052, 0.3642, 0.9251, 0.3852, 0.9241, 0.4062, 0.9052, 0.4062, 0.9068, 0.3852, 0.9241, 0.4062, 0.9259, 0.4272, 0.9082, 0.4272, 0.9052, 0.4062, 0.9259, 0.4272, 0.9241, 0.4482, 0.9052, 0.4482, 0.9082, 0.4272, 0.9241, 0.4482, 0.9263, 0.4692, 0.9089, 0.4692, 0.9052, 0.4482, 0.9263, 0.4692, 0.9241, 0.4902, 0.9052, 0.4902, 0.9089, 0.4692, 0.9241, 0.4902, 0.9241, 0.5112, 0.9052, 0.5112, 0.9052, 0.4902, 0.9241, 0.5112, 0.9258, 0.5322, 0.9081, 0.5322, 0.9052, 0.5112, 0.9258, 0.5322, 0.9266, 0.5532, 0.9094, 0.5532, 0.9081, 0.5322, 0.9266, 0.5532, 0.9241, 0.5742, 0.9052, 0.5742, 0.9094, 0.5532, 0.9241, 0.5742, 0.9253, 0.5952, 0.9071, 0.5952, 0.9052, 0.5742, 0.9253, 0.5952, 0.9241, 0.6162, 0.9052, 0.6162, 0.9071, 0.5952, 0.9241, 0.6162, 0.9261, 0.6372, 0.9085, 0.6372, 0.9052, 0.6162, 0.9261, 0.6372, 0.9241, 0.6582, 0.9052, 0.6582, 0.9085, 0.6372, 0.9241, 0.6582, 0.9277, 0.6792, 0.9112, 0.6792, 0.9052, 0.6582, 0.9277, 0.6792, 0.9241, 0.7002, 0.9052, 0.7002, 0.9112, 0.6792, 0.1132, 0.03791, 0.1132, 0.05897, 0.0001294, 0.05897, 0.0001293, 0.03791, 0.1132, 0.05897, 0.1132, 0.08003, 0.0001294, 0.08003, 0.0001294, 0.05897, 0.1132, 0.08003, 0.1132, 0.1012, 0.0001293, 0.1012, 0.0001294, 0.08003, 0.1132, 0.1012, 0.1132, 0.1225, 0.0001293, 0.1225, 0.0001293, 0.1012, 0.1132, 0.1225, 0.1134, 0.1438, 0.0003366, 0.1438, 0.0001293, 0.1225, 0.1134, 0.1438, 0.1132, 0.1651, 0.0001293, 0.1651, 0.0003366, 0.1438, 0.1132, 0.1651, 0.1132, 0.1861, 0.0001292, 0.1861, 0.0001293, 0.1651, 0.1132, 0.1861, 0.1132, 0.2073, 0.0001292, 0.2073, 0.0001292, 0.1861, 0.1132, 0.2073, 0.1132, 0.2283, 0.0001292, 0.2283, 0.0001292, 0.2073, 0.1132, 0.2283, 0.1132, 0.2497, 0.0001291, 0.2497, 0.0001292, 0.2283, 0.1132, 0.2497, 0.1134, 0.2708, 0.0003365, 0.2708, 0.0001291, 0.2497, 0.1134, 0.2708, 0.1132, 0.2919, 0.0001291, 0.2919, 0.0003365, 0.2708, 0.1132, 0.2919, 0.1132, 0.3131, 0.0001291, 0.3131, 0.0001291, 0.2919, 0.1132, 0.3131, 0.1132, 0.3344, 0.000129, 0.3344, 0.0001291, 0.3131, 0.1132, 0.3344, 0.1132, 0.3562, 0.000129, 0.3562, 0.000129, 0.3344, 0.1132, 0.3562, 0.1132, 0.378, 0.0001289, 0.378, 0.000129, 0.3562, 0.9243, 0.0001367, 0.9252, 0.02114, 0.907, 0.02113, 0.9054, 0.0001275, 0.9252, 0.02114, 0.9243, 0.04213, 0.9054, 0.04213, 0.907, 0.02113, 0.9243, 0.04213, 0.9261, 0.06313, 0.9084, 0.06313, 0.9054, 0.04213, 0.9261, 0.06313, 0.9243, 0.08413, 0.9054, 0.08412, 0.9084, 0.06313, 0.9243, 0.08413, 0.9264, 0.1051, 0.909, 0.1051, 0.9054, 0.08412, 0.9264, 0.1051, 0.9242, 0.1261, 0.9053, 0.1261, 0.909, 0.1051, 0.9242, 0.1261, 0.9242, 0.1471, 0.9053, 0.1471, 0.9053, 0.1261, 0.9242, 0.1471, 0.9259, 0.1681, 0.9082, 0.1681, 0.9053, 0.1471, 0.9259, 0.1681, 0.9267, 0.1891, 0.9095, 0.1891, 0.9082, 0.1681, 0.9267, 0.1891, 0.9242, 0.2101, 0.9053, 0.2101, 0.9095, 0.1891, 0.9242, 0.2101, 0.9253, 0.2311, 0.9072, 0.2311, 0.9053, 0.2101, 0.9253, 0.2311, 0.9242, 0.2521, 0.9053, 0.2521, 0.9072, 0.2311, 0.9242, 0.2521, 0.9261, 0.2731, 0.9086, 0.2731, 0.9053, 0.2521, 0.9261, 0.2731, 0.9242, 0.2941, 0.9053, 0.2941, 0.9086, 0.2731, 0.9242, 0.2941, 0.9277, 0.3151, 0.9112, 0.3151, 0.9053, 0.2941, 0.9277, 0.3151, 0.9241, 0.3361, 0.9052, 0.3361, 0.9112, 0.3151, 0.7919, 0.8472, 0.7919, 0.8261, 0.905, 0.8261, 0.905, 0.8472, 0.7919, 0.8261, 0.7919, 0.8051, 0.905, 0.8051, 0.905, 0.8261, 0.7919, 0.8051, 0.7919, 0.7839, 0.905, 0.7839, 0.905, 0.8051, 0.7919, 0.7839, 0.7919, 0.7626, 0.905, 0.7626, 0.905, 0.7839, 0.7919, 0.7626, 0.7917, 0.7413, 0.9048, 0.7413, 0.905, 0.7626, 0.7917, 0.7413, 0.7919, 0.72, 0.905, 0.72, 0.9048, 0.7413, 0.7919, 0.72, 0.7919, 0.699, 0.905, 0.699, 0.905, 0.72, 0.7919, 0.699, 0.7919, 0.6778, 0.905, 0.6778, 0.905, 0.699, 0.7919, 0.6778, 0.7919, 0.6568, 0.905, 0.6568, 0.905, 0.6778, 0.7919, 0.6568, 0.7919, 0.6354, 0.905, 0.6354, 0.905, 0.6568, 0.7919, 0.6354, 0.7917, 0.6143, 0.9048, 0.6143, 0.905, 0.6354, 0.7917, 0.6143, 0.7919, 0.5932, 0.905, 0.5932, 0.9048, 0.6143, 0.7919, 0.5932, 0.7919, 0.572, 0.905, 0.572, 0.905, 0.5932, 0.7919, 0.572, 0.7919, 0.5507, 0.905, 0.5507, 0.905, 0.572, 0.7919, 0.5507, 0.7919, 0.5289, 0.905, 0.5289, 0.905, 0.5507, 0.7919, 0.5289, 0.7919, 0.5071, 0.905, 0.5071, 0.905, 0.5289, 0.0001284, 0.5289, 0.0001285, 0.5071, 0.1132, 0.5071, 0.1132, 0.5289, 0.1132, 0.5289, 0.1132, 0.5071, 0.2263, 0.5071, 0.2263, 0.5289, 0.2263, 0.5289, 0.2263, 0.5071, 0.3394, 0.5071, 0.3394, 0.5289, 0.3394, 0.5289, 0.3394, 0.5071, 0.4526, 0.5071, 0.4526, 0.5289, 0.4526, 0.5289, 0.4526, 0.5071, 0.5657, 0.5071, 0.5657, 0.5289, 0.5657, 0.5289, 0.5657, 0.5071, 0.6788, 0.5071, 0.6788, 0.5289, 0.6788, 0.5289, 0.6788, 0.5071, 0.7919, 0.5071, 0.7919, 0.5289, 0.0001284, 0.5507, 0.0001284, 0.5289, 0.1132, 0.5289, 0.1132, 0.5507, 0.1132, 0.5507, 0.1132, 0.5289, 0.2263, 0.5289, 0.2263, 0.5507, 0.2263, 0.5507, 0.2263, 0.5289, 0.3394, 0.5289, 0.3394, 0.5507, 0.3394, 0.5507, 0.3394, 0.5289, 0.4526, 0.5289, 0.4526, 0.5507, 0.4526, 0.5507, 0.4526, 0.5289, 0.5657, 0.5289, 0.5657, 0.5507, 0.5657, 0.5507, 0.5657, 0.5289, 0.6788, 0.5289, 0.6788, 0.5507, 0.6788, 0.5507, 0.6788, 0.5289, 0.7919, 0.5289, 0.7919, 0.5507, 0.0001283, 0.572, 0.0001284, 0.5507, 0.1132, 0.5507, 0.1132, 0.572, 0.1132, 0.572, 0.1132, 0.5507, 0.2263, 0.5507, 0.2263, 0.572, 0.2263, 0.572, 0.2263, 0.5507, 0.3394, 0.5507, 0.3394, 0.572, 0.3394, 0.572, 0.3394, 0.5507, 0.4526, 0.5507, 0.4526, 0.572, 0.4526, 0.572, 0.4526, 0.5507, 0.5657, 0.5507, 0.5657, 0.572, 0.5657, 0.572, 0.5657, 0.5507, 0.6788, 0.5507, 0.6788, 0.572, 0.6788, 0.572, 0.6788, 0.5507, 0.7919, 0.5507, 0.7919, 0.572, 0.0001282, 0.5932, 0.0001283, 0.572, 0.1132, 0.572, 0.1132, 0.5932, 0.1132, 0.5932, 0.1132, 0.572, 0.2263, 0.572, 0.2263, 0.5932, 0.2263, 0.5932, 0.2263, 0.572, 0.3394, 0.572, 0.3394, 0.5932, 0.3394, 0.5932, 0.3394, 0.572, 0.4526, 0.572, 0.4526, 0.5932, 0.4526, 0.5932, 0.4526, 0.572, 0.5657, 0.572, 0.5657, 0.5932, 0.5657, 0.5932, 0.5657, 0.572, 0.6788, 0.572, 0.6788, 0.5932, 0.6788, 0.5932, 0.6788, 0.572, 0.7919, 0.572, 0.7919, 0.5932, 0.0003356, 0.6143, 0.0001282, 0.5932, 0.1132, 0.5932, 0.1134, 0.6143, 0.1134, 0.6143, 0.1132, 0.5932, 0.2263, 0.5932, 0.2264, 0.6143, 0.2264, 0.6143, 0.2263, 0.5932, 0.3394, 0.5932, 0.3395, 0.6143, 0.3395, 0.6143, 0.3394, 0.5932, 0.4526, 0.5932, 0.4526, 0.6143, 0.4526, 0.6143, 0.4526, 0.5932, 0.5657, 0.5932, 0.5656, 0.6143, 0.5656, 0.6143, 0.5657, 0.5932, 0.6788, 0.5932, 0.6787, 0.6143, 0.6787, 0.6143, 0.6788, 0.5932, 0.7919, 0.5932, 0.7917, 0.6143, 0.000128, 0.6354, 0.0003356, 0.6143, 0.1134, 0.6143, 0.1132, 0.6354, 0.1132, 0.6354, 0.1134, 0.6143, 0.2264, 0.6143, 0.2263, 0.6354, 0.2263, 0.6354, 0.2264, 0.6143, 0.3395, 0.6143, 0.3394, 0.6354, 0.3394, 0.6354, 0.3395, 0.6143, 0.4526, 0.6143, 0.4526, 0.6354, 0.4526, 0.6354, 0.4526, 0.6143, 0.5656, 0.6143, 0.5657, 0.6354, 0.5657, 0.6354, 0.5656, 0.6143, 0.6787, 0.6143, 0.6788, 0.6354, 0.6788, 0.6354, 0.6787, 0.6143, 0.7917, 0.6143, 0.7919, 0.6354, 0.000128, 0.6568, 0.000128, 0.6354, 0.1132, 0.6354, 0.1132, 0.6568, 0.1132, 0.6568, 0.1132, 0.6354, 0.2263, 0.6354, 0.2263, 0.6568, 0.2263, 0.6568, 0.2263, 0.6354, 0.3394, 0.6354, 0.3394, 0.6568, 0.3394, 0.6568, 0.3394, 0.6354, 0.4526, 0.6354, 0.4526, 0.6568, 0.4526, 0.6568, 0.4526, 0.6354, 0.5657, 0.6354, 0.5657, 0.6568, 0.5657, 0.6568, 0.5657, 0.6354, 0.6788, 0.6354, 0.6788, 0.6568, 0.6788, 0.6568, 0.6788, 0.6354, 0.7919, 0.6354, 0.7919, 0.6568, 0.0001279, 0.6778, 0.000128, 0.6568, 0.1132, 0.6568, 0.1132, 0.6778, 0.1132, 0.6778, 0.1132, 0.6568, 0.2263, 0.6568, 0.2263, 0.6778, 0.2263, 0.6778, 0.2263, 0.6568, 0.3394, 0.6568, 0.3394, 0.6778, 0.3394, 0.6778, 0.3394, 0.6568, 0.4526, 0.6568, 0.4526, 0.6778, 0.4526, 0.6778, 0.4526, 0.6568, 0.5657, 0.6568, 0.5657, 0.6778, 0.5657, 0.6778, 0.5657, 0.6568, 0.6788, 0.6568, 0.6788, 0.6778, 0.6788, 0.6778, 0.6788, 0.6568, 0.7919, 0.6568, 0.7919, 0.6778, 0.0001278, 0.699, 0.0001279, 0.6778, 0.1132, 0.6778, 0.1132, 0.699, 0.1132, 0.699, 0.1132, 0.6778, 0.2263, 0.6778, 0.2263, 0.699, 0.2263, 0.699, 0.2263, 0.6778, 0.3394, 0.6778, 0.3394, 0.699, 0.3394, 0.699, 0.3394, 0.6778, 0.4526, 0.6778, 0.4526, 0.699, 0.4526, 0.699, 0.4526, 0.6778, 0.5657, 0.6778, 0.5657, 0.699, 0.5657, 0.699, 0.5657, 0.6778, 0.6788, 0.6778, 0.6788, 0.699, 0.6788, 0.699, 0.6788, 0.6778, 0.7919, 0.6778, 0.7919, 0.699, 0.0001278, 0.72, 0.0001278, 0.699, 0.1132, 0.699, 0.1132, 0.72, 0.1132, 0.72, 0.1132, 0.699, 0.2263, 0.699, 0.2263, 0.72, 0.2263, 0.72, 0.2263, 0.699, 0.3394, 0.699, 0.3394, 0.72, 0.3394, 0.72, 0.3394, 0.699, 0.4526, 0.699, 0.4526, 0.72, 0.4526, 0.72, 0.4526, 0.699, 0.5657, 0.699, 0.5657, 0.72, 0.5657, 0.72, 0.5657, 0.699, 0.6788, 0.699, 0.6788, 0.72, 0.6788, 0.72, 0.6788, 0.699, 0.7919, 0.699, 0.7919, 0.72, 0.0003351, 0.7413, 0.0001278, 0.72, 0.1132, 0.72, 0.1134, 0.7413, 0.1134, 0.7413, 0.1132, 0.72, 0.2263, 0.72, 0.2264, 0.7413, 0.2264, 0.7413, 0.2263, 0.72, 0.3394, 0.72, 0.3395, 0.7413, 0.3395, 0.7413, 0.3394, 0.72, 0.4526, 0.72, 0.4526, 0.7413, 0.4526, 0.7413, 0.4526, 0.72, 0.5657, 0.72, 0.5656, 0.7413, 0.5656, 0.7413, 0.5657, 0.72, 0.6788, 0.72, 0.6787, 0.7413, 0.6787, 0.7413, 0.6788, 0.72, 0.7919, 0.72, 0.7917, 0.7413, 0.0001277, 0.7626, 0.0003351, 0.7413, 0.1134, 0.7413, 0.1132, 0.7626, 0.1132, 0.7626, 0.1134, 0.7413, 0.2264, 0.7413, 0.2263, 0.7626, 0.2263, 0.7626, 0.2264, 0.7413, 0.3395, 0.7413, 0.3394, 0.7626, 0.3394, 0.7626, 0.3395, 0.7413, 0.4526, 0.7413, 0.4526, 0.7626, 0.4526, 0.7626, 0.4526, 0.7413, 0.5656, 0.7413, 0.5657, 0.7626, 0.5657, 0.7626, 0.5656, 0.7413, 0.6787, 0.7413, 0.6788, 0.7626, 0.6788, 0.7626, 0.6787, 0.7413, 0.7917, 0.7413, 0.7919, 0.7626, 0.0001277, 0.7839, 0.0001277, 0.7626, 0.1132, 0.7626, 0.1132, 0.7839, 0.1132, 0.7839, 0.1132, 0.7626, 0.2263, 0.7626, 0.2263, 0.7839, 0.2263, 0.7839, 0.2263, 0.7626, 0.3394, 0.7626, 0.3394, 0.7839, 0.3394, 0.7839, 0.3394, 0.7626, 0.4526, 0.7626, 0.4526, 0.7839, 0.4526, 0.7839, 0.4526, 0.7626, 0.5657, 0.7626, 0.5657, 0.7839, 0.5657, 0.7839, 0.5657, 0.7626, 0.6788, 0.7626, 0.6788, 0.7839, 0.6788, 0.7839, 0.6788, 0.7626, 0.7919, 0.7626, 0.7919, 0.7839, 0.0001277, 0.8051, 0.0001277, 0.7839, 0.1132, 0.7839, 0.1132, 0.8051, 0.1132, 0.8051, 0.1132, 0.7839, 0.2263, 0.7839, 0.2263, 0.8051, 0.2263, 0.8051, 0.2263, 0.7839, 0.3394, 0.7839, 0.3394, 0.8051, 0.3394, 0.8051, 0.3394, 0.7839, 0.4526, 0.7839, 0.4526, 0.8051, 0.4526, 0.8051, 0.4526, 0.7839, 0.5657, 0.7839, 0.5657, 0.8051, 0.5657, 0.8051, 0.5657, 0.7839, 0.6788, 0.7839, 0.6788, 0.8051, 0.6788, 0.8051, 0.6788, 0.7839, 0.7919, 0.7839, 0.7919, 0.8051, 0.0001276, 0.8261, 0.0001277, 0.8051, 0.1132, 0.8051, 0.1132, 0.8261, 0.1132, 0.8261, 0.1132, 0.8051, 0.2263, 0.8051, 0.2263, 0.8261, 0.2263, 0.8261, 0.2263, 0.8051, 0.3394, 0.8051, 0.3394, 0.8261, 0.3394, 0.8261, 0.3394, 0.8051, 0.4526, 0.8051, 0.4526, 0.8261, 0.4526, 0.8261, 0.4526, 0.8051, 0.5657, 0.8051, 0.5657, 0.8261, 0.5657, 0.8261, 0.5657, 0.8051, 0.6788, 0.8051, 0.6788, 0.8261, 0.6788, 0.8261, 0.6788, 0.8051, 0.7919, 0.8051, 0.7919, 0.8261, 0.0001276, 0.8472, 0.0001276, 0.8261, 0.1132, 0.8261, 0.1132, 0.8472, 0.1132, 0.8472, 0.1132, 0.8261, 0.2263, 0.8261, 0.2263, 0.8472, 0.2263, 0.8472, 0.2263, 0.8261, 0.3394, 0.8261, 0.3394, 0.8472, 0.3394, 0.8472, 0.3394, 0.8261, 0.4526, 0.8261, 0.4526, 0.8472, 0.4526, 0.8472, 0.4526, 0.8261, 0.5657, 0.8261, 0.5657, 0.8472, 0.5657, 0.8472, 0.5657, 0.8261, 0.6788, 0.8261, 0.6788, 0.8472, 0.6788, 0.8472, 0.6788, 0.8261, 0.7919, 0.8261, 0.7919, 0.8472, 0.905, 0.3562, 0.905, 0.378, 0.7919, 0.378, 0.7919, 0.3562, 0.7919, 0.3562, 0.7919, 0.378, 0.6788, 0.378, 0.6788, 0.3562, 0.6788, 0.3562, 0.6788, 0.378, 0.5657, 0.378, 0.5657, 0.3562, 0.5657, 0.3562, 0.5657, 0.378, 0.4526, 0.378, 0.4526, 0.3562, 0.4526, 0.3562, 0.4526, 0.378, 0.3394, 0.378, 0.3394, 0.3562, 0.3394, 0.3562, 0.3394, 0.378, 0.2263, 0.378, 0.2263, 0.3562, 0.2263, 0.3562, 0.2263, 0.378, 0.1132, 0.378, 0.1132, 0.3562, 0.905, 0.3344, 0.905, 0.3562, 0.7919, 0.3562, 0.7919, 0.3344, 0.7919, 0.3344, 0.7919, 0.3562, 0.6788, 0.3562, 0.6788, 0.3344, 0.6788, 0.3344, 0.6788, 0.3562, 0.5657, 0.3562, 0.5657, 0.3344, 0.5657, 0.3344, 0.5657, 0.3562, 0.4526, 0.3562, 0.4526, 0.3344, 0.4526, 0.3344, 0.4526, 0.3562, 0.3394, 0.3562, 0.3394, 0.3344, 0.3394, 0.3344, 0.3394, 0.3562, 0.2263, 0.3562, 0.2263, 0.3344, 0.2263, 0.3344, 0.2263, 0.3562, 0.1132, 0.3562, 0.1132, 0.3344, 0.905, 0.3131, 0.905, 0.3344, 0.7919, 0.3344, 0.7919, 0.3131, 0.7919, 0.3131, 0.7919, 0.3344, 0.6788, 0.3344, 0.6788, 0.3131, 0.6788, 0.3131, 0.6788, 0.3344, 0.5657, 0.3344, 0.5657, 0.3131, 0.5657, 0.3131, 0.5657, 0.3344, 0.4526, 0.3344, 0.4526, 0.3131, 0.4526, 0.3131, 0.4526, 0.3344, 0.3394, 0.3344, 0.3394, 0.3131, 0.3394, 0.3131, 0.3394, 0.3344, 0.2263, 0.3344, 0.2263, 0.3131, 0.2263, 0.3131, 0.2263, 0.3344, 0.1132, 0.3344, 0.1132, 0.3131, 0.905, 0.2919, 0.905, 0.3131, 0.7919, 0.3131, 0.7919, 0.2919, 0.7919, 0.2919, 0.7919, 0.3131, 0.6788, 0.3131, 0.6788, 0.2919, 0.6788, 0.2919, 0.6788, 0.3131, 0.5657, 0.3131, 0.5657, 0.2919, 0.5657, 0.2919, 0.5657, 0.3131, 0.4526, 0.3131, 0.4526, 0.2919, 0.4526, 0.2919, 0.4526, 0.3131, 0.3394, 0.3131, 0.3394, 0.2919, 0.3394, 0.2919, 0.3394, 0.3131, 0.2263, 0.3131, 0.2263, 0.2919, 0.2263, 0.2919, 0.2263, 0.3131, 0.1132, 0.3131, 0.1132, 0.2919, 0.9048, 0.2708, 0.905, 0.2919, 0.7919, 0.2919, 0.7917, 0.2708, 0.7917, 0.2708, 0.7919, 0.2919, 0.6788, 0.2919, 0.6787, 0.2708, 0.6787, 0.2708, 0.6788, 0.2919, 0.5657, 0.2919, 0.5656, 0.2708, 0.5656, 0.2708, 0.5657, 0.2919, 0.4526, 0.2919, 0.4526, 0.2708, 0.4526, 0.2708, 0.4526, 0.2919, 0.3394, 0.2919, 0.3395, 0.2708, 0.3395, 0.2708, 0.3394, 0.2919, 0.2263, 0.2919, 0.2264, 0.2708, 0.2264, 0.2708, 0.2263, 0.2919, 0.1132, 0.2919, 0.1134, 0.2708, 0.905, 0.2497, 0.9048, 0.2708, 0.7917, 0.2708, 0.7919, 0.2497, 0.7919, 0.2497, 0.7917, 0.2708, 0.6787, 0.2708, 0.6788, 0.2497, 0.6788, 0.2497, 0.6787, 0.2708, 0.5656, 0.2708, 0.5657, 0.2497, 0.5657, 0.2497, 0.5656, 0.2708, 0.4526, 0.2708, 0.4526, 0.2497, 0.4526, 0.2497, 0.4526, 0.2708, 0.3395, 0.2708, 0.3394, 0.2497, 0.3394, 0.2497, 0.3395, 0.2708, 0.2264, 0.2708, 0.2263, 0.2497, 0.2263, 0.2497, 0.2264, 0.2708, 0.1134, 0.2708, 0.1132, 0.2497, 0.905, 0.2283, 0.905, 0.2497, 0.7919, 0.2497, 0.7919, 0.2283, 0.7919, 0.2283, 0.7919, 0.2497, 0.6788, 0.2497, 0.6788, 0.2283, 0.6788, 0.2283, 0.6788, 0.2497, 0.5657, 0.2497, 0.5657, 0.2283, 0.5657, 0.2283, 0.5657, 0.2497, 0.4526, 0.2497, 0.4526, 0.2283, 0.4526, 0.2283, 0.4526, 0.2497, 0.3394, 0.2497, 0.3394, 0.2283, 0.3394, 0.2283, 0.3394, 0.2497, 0.2263, 0.2497, 0.2263, 0.2283, 0.2263, 0.2283, 0.2263, 0.2497, 0.1132, 0.2497, 0.1132, 0.2283, 0.905, 0.2073, 0.905, 0.2283, 0.7919, 0.2283, 0.7919, 0.2073, 0.7919, 0.2073, 0.7919, 0.2283, 0.6788, 0.2283, 0.6788, 0.2073, 0.6788, 0.2073, 0.6788, 0.2283, 0.5657, 0.2283, 0.5657, 0.2073, 0.5657, 0.2073, 0.5657, 0.2283, 0.4526, 0.2283, 0.4526, 0.2073, 0.4526, 0.2073, 0.4526, 0.2283, 0.3394, 0.2283, 0.3394, 0.2073, 0.3394, 0.2073, 0.3394, 0.2283, 0.2263, 0.2283, 0.2263, 0.2073, 0.2263, 0.2073, 0.2263, 0.2283, 0.1132, 0.2283, 0.1132, 0.2073, 0.905, 0.1861, 0.905, 0.2073, 0.7919, 0.2073, 0.7919, 0.1861, 0.7919, 0.1861, 0.7919, 0.2073, 0.6788, 0.2073, 0.6788, 0.1861, 0.6788, 0.1861, 0.6788, 0.2073, 0.5657, 0.2073, 0.5657, 0.1861, 0.5657, 0.1861, 0.5657, 0.2073, 0.4526, 0.2073, 0.4526, 0.1861, 0.4526, 0.1861, 0.4526, 0.2073, 0.3394, 0.2073, 0.3394, 0.1861, 0.3394, 0.1861, 0.3394, 0.2073, 0.2263, 0.2073, 0.2263, 0.1861, 0.2263, 0.1861, 0.2263, 0.2073, 0.1132, 0.2073, 0.1132, 0.1861, 0.905, 0.1651, 0.905, 0.1861, 0.7919, 0.1861, 0.7919, 0.1651, 0.7919, 0.1651, 0.7919, 0.1861, 0.6788, 0.1861, 0.6788, 0.1651, 0.6788, 0.1651, 0.6788, 0.1861, 0.5657, 0.1861, 0.5657, 0.1651, 0.5657, 0.1651, 0.5657, 0.1861, 0.4526, 0.1861, 0.4526, 0.1651, 0.4526, 0.1651, 0.4526, 0.1861, 0.3394, 0.1861, 0.3394, 0.1651, 0.3394, 0.1651, 0.3394, 0.1861, 0.2263, 0.1861, 0.2263, 0.1651, 0.2263, 0.1651, 0.2263, 0.1861, 0.1132, 0.1861, 0.1132, 0.1651, 0.9048, 0.1438, 0.905, 0.1651, 0.7919, 0.1651, 0.7917, 0.1438, 0.7917, 0.1438, 0.7919, 0.1651, 0.6788, 0.1651, 0.6787, 0.1438, 0.6787, 0.1438, 0.6788, 0.1651, 0.5657, 0.1651, 0.5656, 0.1438, 0.5656, 0.1438, 0.5657, 0.1651, 0.4526, 0.1651, 0.4526, 0.1438, 0.4526, 0.1438, 0.4526, 0.1651, 0.3394, 0.1651, 0.3395, 0.1438, 0.3395, 0.1438, 0.3394, 0.1651, 0.2263, 0.1651, 0.2264, 0.1438, 0.2264, 0.1438, 0.2263, 0.1651, 0.1132, 0.1651, 0.1134, 0.1438, 0.905, 0.1225, 0.9048, 0.1438, 0.7917, 0.1438, 0.7919, 0.1225, 0.7919, 0.1225, 0.7917, 0.1438, 0.6787, 0.1438, 0.6788, 0.1225, 0.6788, 0.1225, 0.6787, 0.1438, 0.5656, 0.1438, 0.5657, 0.1225, 0.5657, 0.1225, 0.5656, 0.1438, 0.4526, 0.1438, 0.4526, 0.1225, 0.4526, 0.1225, 0.4526, 0.1438, 0.3395, 0.1438, 0.3394, 0.1225, 0.3394, 0.1225, 0.3395, 0.1438, 0.2264, 0.1438, 0.2263, 0.1225, 0.2263, 0.1225, 0.2264, 0.1438, 0.1134, 0.1438, 0.1132, 0.1225, 0.905, 0.1012, 0.905, 0.1225, 0.7919, 0.1225, 0.7919, 0.1012, 0.7919, 0.1012, 0.7919, 0.1225, 0.6788, 0.1225, 0.6788, 0.1012, 0.6788, 0.1012, 0.6788, 0.1225, 0.5657, 0.1225, 0.5657, 0.1012, 0.5657, 0.1012, 0.5657, 0.1225, 0.4526, 0.1225, 0.4526, 0.1012, 0.4526, 0.1012, 0.4526, 0.1225, 0.3394, 0.1225, 0.3394, 0.1012, 0.3394, 0.1012, 0.3394, 0.1225, 0.2263, 0.1225, 0.2263, 0.1012, 0.2263, 0.1012, 0.2263, 0.1225, 0.1132, 0.1225, 0.1132, 0.1012, 0.905, 0.08003, 0.905, 0.1012, 0.7919, 0.1012, 0.7919, 0.08003, 0.7919, 0.08003, 0.7919, 0.1012, 0.6788, 0.1012, 0.6788, 0.08003, 0.6788, 0.08003, 0.6788, 0.1012, 0.5657, 0.1012, 0.5657, 0.08003, 0.5657, 0.08003, 0.5657, 0.1012, 0.4526, 0.1012, 0.4526, 0.08003, 0.4526, 0.08003, 0.4526, 0.1012, 0.3394, 0.1012, 0.3394, 0.08003, 0.3394, 0.08003, 0.3394, 0.1012, 0.2263, 0.1012, 0.2263, 0.08003, 0.2263, 0.08003, 0.2263, 0.1012, 0.1132, 0.1012, 0.1132, 0.08003, 0.905, 0.05897, 0.905, 0.08003, 0.7919, 0.08003, 0.7919, 0.05897, 0.7919, 0.05897, 0.7919, 0.08003, 0.6788, 0.08003, 0.6788, 0.05897, 0.6788, 0.05897, 0.6788, 0.08003, 0.5657, 0.08003, 0.5657, 0.05897, 0.5657, 0.05897, 0.5657, 0.08003, 0.4526, 0.08003, 0.4526, 0.05897, 0.4526, 0.05897, 0.4526, 0.08003, 0.3394, 0.08003, 0.3394, 0.05897, 0.3394, 0.05897, 0.3394, 0.08003, 0.2263, 0.08003, 0.2263, 0.05897, 0.2263, 0.05897, 0.2263, 0.08003, 0.1132, 0.08003, 0.1132, 0.05897, 0.905, 0.03791, 0.905, 0.05897, 0.7919, 0.05897, 0.7919, 0.03791, 0.7919, 0.03791, 0.7919, 0.05897, 0.6788, 0.05897, 0.6788, 0.03791, 0.6788, 0.03791, 0.6788, 0.05897, 0.5657, 0.05897, 0.5657, 0.03791, 0.5657, 0.03791, 0.5657, 0.05897, 0.4526, 0.05897, 0.4526, 0.03791, 0.4526, 0.03791, 0.4526, 0.05897, 0.3394, 0.05897, 0.3394, 0.03791, 0.3394, 0.03791, 0.3394, 0.05897, 0.2263, 0.05897, 0.2263, 0.03791, 0.2263, 0.03791, 0.2263, 0.05897, 0.1132, 0.05897, 0.1132, 0.03791, 0.905, 0.4729, 0.905, 0.493, 0.7919, 0.493, 0.7919, 0.4729, 0.7919, 0.4729, 0.7919, 0.493, 0.6788, 0.493, 0.6788, 0.4729, 0.6788, 0.4729, 0.6788, 0.493, 0.5657, 0.493, 0.5657, 0.4729, 0.5657, 0.4729, 0.5657, 0.493, 0.4526, 0.493, 0.4526, 0.4729, 0.4526, 0.4729, 0.4526, 0.493, 0.3394, 0.493, 0.3394, 0.4729, 0.3394, 0.4729, 0.3394, 0.493, 0.2263, 0.493, 0.2263, 0.4729, 0.2263, 0.4729, 0.2263, 0.493, 0.1132, 0.493, 0.1132, 0.4729, 0.905, 0.01902, 0.905, 0.03791, 0.7919, 0.03791, 0.7919, 0.01902, 0.7919, 0.01902, 0.7919, 0.03791, 0.6788, 0.03791, 0.6788, 0.01902, 0.6788, 0.01902, 0.6788, 0.03791, 0.5657, 0.03791, 0.5657, 0.01902, 0.5657, 0.01902, 0.5657, 0.03791, 0.4526, 0.03791, 0.4526, 0.01902, 0.4526, 0.01902, 0.4526, 0.03791, 0.3394, 0.03791, 0.3394, 0.01902, 0.3394, 0.01902, 0.3394, 0.03791, 0.2263, 0.03791, 0.2263, 0.01902, 0.2263, 0.01902, 0.2263, 0.03791, 0.1132, 0.03791, 0.1132, 0.01902, 0.905, 0.378, 0.905, 0.3878, 0.7919, 0.3878, 0.7919, 0.378, 0.7919, 0.378, 0.7919, 0.3878, 0.6788, 0.3878, 0.6788, 0.378, 0.6788, 0.378, 0.6788, 0.3878, 0.5657, 0.3878, 0.5657, 0.378, 0.5657, 0.378, 0.5657, 0.3878, 0.4526, 0.3878, 0.4526, 0.378, 0.4526, 0.378, 0.4526, 0.3878, 0.3394, 0.3878, 0.3394, 0.378, 0.3394, 0.378, 0.3394, 0.3878, 0.2263, 0.3878, 0.2263, 0.378, 0.2263, 0.378, 0.2263, 0.3878, 0.1132, 0.3878, 0.1132, 0.378, 0.0001285, 0.5071, 0.0001285, 0.493, 0.1132, 0.493, 0.1132, 0.5071, 0.1132, 0.5071, 0.1132, 0.493, 0.2263, 0.493, 0.2263, 0.5071, 0.2263, 0.5071, 0.2263, 0.493, 0.3394, 0.493, 0.3394, 0.5071, 0.3394, 0.5071, 0.3394, 0.493, 0.4526, 0.493, 0.4526, 0.5071, 0.4526, 0.5071, 0.4526, 0.493, 0.5657, 0.493, 0.5657, 0.5071, 0.5657, 0.5071, 0.5657, 0.493, 0.6788, 0.493, 0.6788, 0.5071, 0.6788, 0.5071, 0.6788, 0.493, 0.7919, 0.493, 0.7919, 0.5071, 0.2263, 0.8472, 0.2263, 0.8661, 0.1132, 0.8661, 0.1132, 0.8472, 0.2263, 0.8661, 0.2263, 0.885, 0.1132, 0.885, 0.1132, 0.8661, 0.2263, 0.885, 0.2263, 0.9039, 0.1132, 0.9039, 0.1132, 0.885, 0.2263, 0.0001276, 0.2263, 0.01902, 0.1132, 0.01902, 0.1132, 0.0001276, 0.3394, 0.8472, 0.3394, 0.8661, 0.2263, 0.8661, 0.2263, 0.8472, 0.3394, 0.8661, 0.3394, 0.885, 0.2263, 0.885, 0.2263, 0.8661, 0.3394, 0.885, 0.3394, 0.9039, 0.2263, 0.9039, 0.2263, 0.885, 0.3394, 0.0001276, 0.3394, 0.01902, 0.2263, 0.01902, 0.2263, 0.0001276, 0.4526, 0.8472, 0.4526, 0.8661, 0.3394, 0.8661, 0.3394, 0.8472, 0.4526, 0.8661, 0.4526, 0.885, 0.3394, 0.885, 0.3394, 0.8661, 0.4526, 0.885, 0.4526, 0.9039, 0.3394, 0.9039, 0.3394, 0.885, 0.4526, 0.0001276, 0.4526, 0.01902, 0.3394, 0.01902, 0.3394, 0.0001276, 0.5657, 0.8472, 0.5657, 0.8661, 0.4526, 0.8661, 0.4526, 0.8472, 0.5657, 0.8661, 0.5657, 0.885, 0.4526, 0.885, 0.4526, 0.8661, 0.5657, 0.885, 0.5657, 0.9039, 0.4526, 0.9039, 0.4526, 0.885, 0.5657, 0.0001276, 0.5657, 0.01902, 0.4526, 0.01902, 0.4526, 0.0001276, 0.6788, 0.8472, 0.6788, 0.8661, 0.5657, 0.8661, 0.5657, 0.8472, 0.6788, 0.8661, 0.6788, 0.885, 0.5657, 0.885, 0.5657, 0.8661, 0.6788, 0.885, 0.6788, 0.9039, 0.5657, 0.9039, 0.5657, 0.885, 0.6788, 0.0001276, 0.6788, 0.01902, 0.5657, 0.01902, 0.5657, 0.0001276, 0.7919, 0.8472, 0.7919, 0.8661, 0.6788, 0.8661, 0.6788, 0.8472, 0.7919, 0.8661, 0.7919, 0.885, 0.6788, 0.885, 0.6788, 0.8661, 0.7919, 0.885, 0.7919, 0.9039, 0.6788, 0.9039, 0.6788, 0.885, 0.7919, 0.0001276, 0.7919, 0.01902, 0.6788, 0.01902, 0.6788, 0.0001276, 0.905, 0.8472, 0.905, 0.8661, 0.7919, 0.8661, 0.7919, 0.8472, 0.905, 0.8661, 0.905, 0.885, 0.7919, 0.885, 0.7919, 0.8661, 0.905, 0.885, 0.905, 0.9039, 0.7919, 0.9039, 0.7919, 0.885, 0.905, 0.0001275, 0.905, 0.01902, 0.7919, 0.01902, 0.7919, 0.0001276, 0.2263, 0.3878, 0.2263, 0.414, 0.1132, 0.414, 0.1132, 0.3878, 0.2263, 0.414, 0.2263, 0.4341, 0.1132, 0.4341, 0.1132, 0.414, 0.2263, 0.4341, 0.2263, 0.4535, 0.1132, 0.4535, 0.1132, 0.4341, 0.2263, 0.4535, 0.2263, 0.4729, 0.1132, 0.4729, 0.1132, 0.4535, 0.3394, 0.3878, 0.3394, 0.414, 0.2263, 0.414, 0.2263, 0.3878, 0.3394, 0.414, 0.3394, 0.4341, 0.2263, 0.4341, 0.2263, 0.414, 0.3394, 0.4341, 0.3394, 0.4535, 0.2263, 0.4535, 0.2263, 0.4341, 0.3394, 0.4535, 0.3394, 0.4729, 0.2263, 0.4729, 0.2263, 0.4535, 0.4526, 0.3878, 0.4526, 0.414, 0.3394, 0.414, 0.3394, 0.3878, 0.4526, 0.414, 0.4526, 0.4341, 0.3394, 0.4341, 0.3394, 0.414, 0.4526, 0.4341, 0.4526, 0.4535, 0.3394, 0.4535, 0.3394, 0.4341, 0.4526, 0.4535, 0.4526, 0.4729, 0.3394, 0.4729, 0.3394, 0.4535, 0.5657, 0.3878, 0.5657, 0.414, 0.4526, 0.414, 0.4526, 0.3878, 0.5657, 0.414, 0.5657, 0.4341, 0.4526, 0.4341, 0.4526, 0.414, 0.5657, 0.4341, 0.5657, 0.4535, 0.4526, 0.4535, 0.4526, 0.4341, 0.5657, 0.4535, 0.5657, 0.4729, 0.4526, 0.4729, 0.4526, 0.4535, 0.6788, 0.3878, 0.6788, 0.414, 0.5657, 0.414, 0.5657, 0.3878, 0.6788, 0.414, 0.6788, 0.4341, 0.5657, 0.4341, 0.5657, 0.414, 0.6788, 0.4341, 0.6788, 0.4535, 0.5657, 0.4535, 0.5657, 0.4341, 0.6788, 0.4535, 0.6788, 0.4729, 0.5657, 0.4729, 0.5657, 0.4535, 0.7919, 0.3878, 0.7919, 0.414, 0.6788, 0.414, 0.6788, 0.3878, 0.7919, 0.414, 0.7919, 0.4341, 0.6788, 0.4341, 0.6788, 0.414, 0.7919, 0.4341, 0.7919, 0.4535, 0.6788, 0.4535, 0.6788, 0.4341, 0.7919, 0.4535, 0.7919, 0.4729, 0.6788, 0.4729, 0.6788, 0.4535, 0.905, 0.3878, 0.905, 0.414, 0.7919, 0.414, 0.7919, 0.3878, 0.905, 0.414, 0.905, 0.4341, 0.7919, 0.4341, 0.7919, 0.414, 0.905, 0.4341, 0.905, 0.4535, 0.7919, 0.4535, 0.7919, 0.4341, 0.905, 0.4535, 0.905, 0.4729, 0.7919, 0.4729, 0.7919, 0.4535, 0.9938, 0.3152, 0.9997, 0.3362, 0.9808, 0.3362, 0.9772, 0.3152, 0.9772, 0.3152, 0.9808, 0.3362, 0.9619, 0.3361, 0.9607, 0.3151, 0.9607, 0.3151, 0.9619, 0.3361, 0.943, 0.3361, 0.9442, 0.3151, 0.9442, 0.3151, 0.943, 0.3361, 0.9241, 0.3361, 0.9277, 0.3151, 0.9997, 0.2942, 0.9938, 0.3152, 0.9772, 0.3152, 0.9808, 0.2942, 0.9808, 0.2942, 0.9772, 0.3152, 0.9607, 0.3151, 0.9619, 0.2941, 0.9619, 0.2941, 0.9607, 0.3151, 0.9442, 0.3151, 0.9431, 0.2941, 0.9431, 0.2941, 0.9442, 0.3151, 0.9277, 0.3151, 0.9242, 0.2941, 0.9964, 0.2732, 0.9997, 0.2942, 0.9808, 0.2942, 0.9789, 0.2732, 0.9789, 0.2732, 0.9808, 0.2942, 0.9619, 0.2941, 0.9613, 0.2731, 0.9613, 0.2731, 0.9619, 0.2941, 0.9431, 0.2941, 0.9437, 0.2731, 0.9437, 0.2731, 0.9431, 0.2941, 0.9242, 0.2941, 0.9261, 0.2731, 0.9998, 0.2522, 0.9964, 0.2732, 0.9789, 0.2732, 0.9809, 0.2522, 0.9809, 0.2522, 0.9789, 0.2732, 0.9613, 0.2731, 0.962, 0.2521, 0.962, 0.2521, 0.9613, 0.2731, 0.9437, 0.2731, 0.9431, 0.2521, 0.9431, 0.2521, 0.9437, 0.2731, 0.9261, 0.2731, 0.9242, 0.2521, 0.9979, 0.2312, 0.9998, 0.2522, 0.9809, 0.2522, 0.9797, 0.2312, 0.9797, 0.2312, 0.9809, 0.2522, 0.962, 0.2521, 0.9616, 0.2311, 0.9616, 0.2311, 0.962, 0.2521, 0.9431, 0.2521, 0.9435, 0.2311, 0.9435, 0.2311, 0.9431, 0.2521, 0.9242, 0.2521, 0.9253, 0.2311, 0.9998, 0.2102, 0.9979, 0.2312, 0.9797, 0.2312, 0.9809, 0.2102, 0.9809, 0.2102, 0.9797, 0.2312, 0.9616, 0.2311, 0.962, 0.2101, 0.962, 0.2101, 0.9616, 0.2311, 0.9435, 0.2311, 0.9431, 0.2101, 0.9431, 0.2101, 0.9435, 0.2311, 0.9253, 0.2311, 0.9242, 0.2101, 0.9956, 0.1892, 0.9998, 0.2102, 0.9809, 0.2102, 0.9784, 0.1892, 0.9784, 0.1892, 0.9809, 0.2102, 0.962, 0.2101, 0.9612, 0.1891, 0.9612, 0.1891, 0.962, 0.2101, 0.9431, 0.2101, 0.9439, 0.1891, 0.9439, 0.1891, 0.9431, 0.2101, 0.9242, 0.2101, 0.9267, 0.1891, 0.997, 0.1682, 0.9956, 0.1892, 0.9784, 0.1892, 0.9792, 0.1682, 0.9792, 0.1682, 0.9784, 0.1892, 0.9612, 0.1891, 0.9614, 0.1681, 0.9614, 0.1681, 0.9612, 0.1891, 0.9439, 0.1891, 0.9437, 0.1681, 0.9437, 0.1681, 0.9439, 0.1891, 0.9267, 0.1891, 0.9259, 0.1681, 0.9998, 0.1472, 0.997, 0.1682, 0.9792, 0.1682, 0.9809, 0.1472, 0.9809, 0.1472, 0.9792, 0.1682, 0.9614, 0.1681, 0.962, 0.1472, 0.962, 0.1472, 0.9614, 0.1681, 0.9437, 0.1681, 0.9431, 0.1471, 0.9431, 0.1471, 0.9437, 0.1681, 0.9259, 0.1681, 0.9242, 0.1471, 0.9998, 0.1262, 0.9998, 0.1472, 0.9809, 0.1472, 0.9809, 0.1262, 0.9809, 0.1262, 0.9809, 0.1472, 0.962, 0.1472, 0.962, 0.1262, 0.962, 0.1262, 0.962, 0.1472, 0.9431, 0.1471, 0.9431, 0.1261, 0.9431, 0.1261, 0.9431, 0.1471, 0.9242, 0.1471, 0.9242, 0.1261, 0.9962, 0.1052, 0.9998, 0.1262, 0.9809, 0.1262, 0.9788, 0.1052, 0.9788, 0.1052, 0.9809, 0.1262, 0.962, 0.1262, 0.9613, 0.1052, 0.9613, 0.1052, 0.962, 0.1262, 0.9431, 0.1261, 0.9439, 0.1051, 0.9439, 0.1051, 0.9431, 0.1261, 0.9242, 0.1261, 0.9264, 0.1051, 0.9998, 0.08417, 0.9962, 0.1052, 0.9788, 0.1052, 0.9809, 0.08416, 0.9809, 0.08416, 0.9788, 0.1052, 0.9613, 0.1052, 0.962, 0.08415, 0.962, 0.08415, 0.9613, 0.1052, 0.9439, 0.1051, 0.9432, 0.08414, 0.9432, 0.08414, 0.9439, 0.1051, 0.9264, 0.1051, 0.9243, 0.08413, 0.9969, 0.06317, 0.9998, 0.08417, 0.9809, 0.08416, 0.9792, 0.06316, 0.9792, 0.06316, 0.9809, 0.08416, 0.962, 0.08415, 0.9615, 0.06315, 0.9615, 0.06315, 0.962, 0.08415, 0.9432, 0.08414, 0.9438, 0.06314, 0.9438, 0.06314, 0.9432, 0.08414, 0.9243, 0.08413, 0.9261, 0.06313, 0.9999, 0.04217, 0.9969, 0.06317, 0.9792, 0.06316, 0.981, 0.04216, 0.981, 0.04216, 0.9792, 0.06316, 0.9615, 0.06315, 0.9621, 0.04215, 0.9621, 0.04215, 0.9615, 0.06315, 0.9438, 0.06314, 0.9432, 0.04214, 0.9432, 0.04214, 0.9438, 0.06314, 0.9261, 0.06313, 0.9243, 0.04213, 0.9983, 0.02117, 0.9999, 0.04217, 0.981, 0.04216, 0.98, 0.02116, 0.98, 0.02116, 0.981, 0.04216, 0.9621, 0.04215, 0.9618, 0.02115, 0.9618, 0.02115, 0.9621, 0.04215, 0.9432, 0.04214, 0.9435, 0.02115, 0.9435, 0.02115, 0.9432, 0.04214, 0.9243, 0.04213, 0.9252, 0.02114, 0.9999, 0.0001734, 0.9983, 0.02117, 0.98, 0.02116, 0.981, 0.0001643, 0.981, 0.0001643, 0.98, 0.02116, 0.9618, 0.02115, 0.9621, 0.0001551, 0.9621, 0.0001551, 0.9618, 0.02115, 0.9435, 0.02115, 0.9432, 0.0001459, 0.9432, 0.0001459, 0.9435, 0.02115, 0.9252, 0.02114, 0.9243, 0.0001367, 0.9937, 0.6792, 0.9997, 0.7002, 0.9808, 0.7002, 0.9772, 0.6792, 0.9772, 0.6792, 0.9808, 0.7002, 0.9619, 0.7002, 0.9607, 0.6792, 0.9607, 0.6792, 0.9619, 0.7002, 0.943, 0.7002, 0.9442, 0.6792, 0.9442, 0.6792, 0.943, 0.7002, 0.9241, 0.7002, 0.9277, 0.6792, 0.9997, 0.6582, 0.9937, 0.6792, 0.9772, 0.6792, 0.9808, 0.6582, 0.9808, 0.6582, 0.9772, 0.6792, 0.9607, 0.6792, 0.9619, 0.6582, 0.9619, 0.6582, 0.9607, 0.6792, 0.9442, 0.6792, 0.943, 0.6582, 0.943, 0.6582, 0.9442, 0.6792, 0.9277, 0.6792, 0.9241, 0.6582, 0.9964, 0.6372, 0.9997, 0.6582, 0.9808, 0.6582, 0.9788, 0.6372, 0.9788, 0.6372, 0.9808, 0.6582, 0.9619, 0.6582, 0.9613, 0.6372, 0.9613, 0.6372, 0.9619, 0.6582, 0.943, 0.6582, 0.9437, 0.6372, 0.9437, 0.6372, 0.943, 0.6582, 0.9241, 0.6582, 0.9261, 0.6372, 0.9997, 0.6162, 0.9964, 0.6372, 0.9788, 0.6372, 0.9808, 0.6162, 0.9808, 0.6162, 0.9788, 0.6372, 0.9613, 0.6372, 0.9619, 0.6162, 0.9619, 0.6162, 0.9613, 0.6372, 0.9437, 0.6372, 0.943, 0.6162, 0.943, 0.6162, 0.9437, 0.6372, 0.9261, 0.6372, 0.9241, 0.6162, 0.9978, 0.5952, 0.9997, 0.6162, 0.9808, 0.6162, 0.9797, 0.5952, 0.9797, 0.5952, 0.9808, 0.6162, 0.9619, 0.6162, 0.9615, 0.5952, 0.9615, 0.5952, 0.9619, 0.6162, 0.943, 0.6162, 0.9434, 0.5952, 0.9434, 0.5952, 0.943, 0.6162, 0.9241, 0.6162, 0.9253, 0.5952, 0.9997, 0.5742, 0.9978, 0.5952, 0.9797, 0.5952, 0.9808, 0.5742, 0.9808, 0.5742, 0.9797, 0.5952, 0.9615, 0.5952, 0.9619, 0.5742, 0.9619, 0.5742, 0.9615, 0.5952, 0.9434, 0.5952, 0.943, 0.5742, 0.943, 0.5742, 0.9434, 0.5952, 0.9253, 0.5952, 0.9241, 0.5742, 0.9955, 0.5532, 0.9997, 0.5742, 0.9808, 0.5742, 0.9783, 0.5532, 0.9783, 0.5532, 0.9808, 0.5742, 0.9619, 0.5742, 0.9611, 0.5532, 0.9611, 0.5532, 0.9619, 0.5742, 0.943, 0.5742, 0.9439, 0.5532, 0.9439, 0.5532, 0.943, 0.5742, 0.9241, 0.5742, 0.9266, 0.5532, 0.9969, 0.5322, 0.9955, 0.5532, 0.9783, 0.5532, 0.9791, 0.5322, 0.9791, 0.5322, 0.9783, 0.5532, 0.9611, 0.5532, 0.9614, 0.5322, 0.9614, 0.5322, 0.9611, 0.5532, 0.9439, 0.5532, 0.9436, 0.5322, 0.9436, 0.5322, 0.9439, 0.5532, 0.9266, 0.5532, 0.9258, 0.5322, 0.9997, 0.5112, 0.9969, 0.5322, 0.9791, 0.5322, 0.9808, 0.5112, 0.9808, 0.5112, 0.9791, 0.5322, 0.9614, 0.5322, 0.9619, 0.5112, 0.9619, 0.5112, 0.9614, 0.5322, 0.9436, 0.5322, 0.943, 0.5112, 0.943, 0.5112, 0.9436, 0.5322, 0.9258, 0.5322, 0.9241, 0.5112, 0.9997, 0.4902, 0.9997, 0.5112, 0.9808, 0.5112, 0.9808, 0.4902, 0.9808, 0.4902, 0.9808, 0.5112, 0.9619, 0.5112, 0.9619, 0.4902, 0.9619, 0.4902, 0.9619, 0.5112, 0.943, 0.5112, 0.943, 0.4902, 0.943, 0.4902, 0.943, 0.5112, 0.9241, 0.5112, 0.9241, 0.4902, 0.9961, 0.4692, 0.9997, 0.4902, 0.9808, 0.4902, 0.9786, 0.4692, 0.9786, 0.4692, 0.9808, 0.4902, 0.9619, 0.4902, 0.9612, 0.4692, 0.9612, 0.4692, 0.9619, 0.4902, 0.943, 0.4902, 0.9438, 0.4692, 0.9438, 0.4692, 0.943, 0.4902, 0.9241, 0.4902, 0.9263, 0.4692, 0.9997, 0.4482, 0.9961, 0.4692, 0.9786, 0.4692, 0.9808, 0.4482, 0.9808, 0.4482, 0.9786, 0.4692, 0.9612, 0.4692, 0.9619, 0.4482, 0.9619, 0.4482, 0.9612, 0.4692, 0.9438, 0.4692, 0.943, 0.4482, 0.943, 0.4482, 0.9438, 0.4692, 0.9263, 0.4692, 0.9241, 0.4482, 0.9967, 0.4272, 0.9997, 0.4482, 0.9808, 0.4482, 0.979, 0.4272, 0.979, 0.4272, 0.9808, 0.4482, 0.9619, 0.4482, 0.9613, 0.4272, 0.9613, 0.4272, 0.9619, 0.4482, 0.943, 0.4482, 0.9436, 0.4272, 0.9436, 0.4272, 0.943, 0.4482, 0.9241, 0.4482, 0.9259, 0.4272, 0.9997, 0.4062, 0.9967, 0.4272, 0.979, 0.4272, 0.9808, 0.4062, 0.9808, 0.4062, 0.979, 0.4272, 0.9613, 0.4272, 0.9619, 0.4062, 0.9619, 0.4062, 0.9613, 0.4272, 0.9436, 0.4272, 0.943, 0.4062, 0.943, 0.4062, 0.9436, 0.4272, 0.9259, 0.4272, 0.9241, 0.4062, 0.9981, 0.3852, 0.9997, 0.4062, 0.9808, 0.4062, 0.9799, 0.3852, 0.9799, 0.3852, 0.9808, 0.4062, 0.9619, 0.4062, 0.9616, 0.3852, 0.9616, 0.3852, 0.9619, 0.4062, 0.943, 0.4062, 0.9433, 0.3852, 0.9433, 0.3852, 0.943, 0.4062, 0.9241, 0.4062, 0.9251, 0.3852, 0.9997, 0.3642, 0.9981, 0.3852, 0.9799, 0.3852, 0.9808, 0.3642, 0.9808, 0.3642, 0.9799, 0.3852, 0.9616, 0.3852, 0.9619, 0.3642, 0.9619, 0.3642, 0.9616, 0.3852, 0.9433, 0.3852, 0.943, 0.3642, 0.943, 0.3642, 0.9433, 0.3852, 0.9251, 0.3852, 0.9241, 0.3642, 0.1132, 0.3878, 0.1132, 0.414, 0.0001288, 0.414, 0.0001289, 0.3878, 0.1132, 0.414, 0.1132, 0.4341, 0.0001287, 0.4341, 0.0001288, 0.414, 0.1132, 0.4341, 0.1132, 0.4535, 0.0001286, 0.4535, 0.0001287, 0.4341, 0.1132, 0.4535, 0.1132, 0.4729, 0.0001286, 0.4729, 0.0001286, 0.4535, 0.1132, 0.8472, 0.1132, 0.8661, 0.0001276, 0.8661, 0.0001276, 0.8472, 0.1132, 0.8661, 0.1132, 0.885, 0.0001276, 0.885, 0.0001276, 0.8661, 0.1132, 0.885, 0.1132, 0.9039, 0.0001275, 0.9039, 0.0001276, 0.885, 0.1132, 0.0001276, 0.1132, 0.01902, 0.0001293, 0.01902, 0.0001294, 0.0001276, 0.9997, 0.7002, 0.9997, 0.71, 0.9808, 0.7281, 0.9808, 0.7002, 0.9808, 0.7002, 0.9808, 0.7281, 0.9619, 0.7212, 0.9619, 0.7002, 0.9619, 0.7002, 0.9619, 0.7212, 0.943, 0.7168, 0.943, 0.7002, 0.943, 0.7002, 0.943, 0.7168, 0.9241, 0.7212, 0.9241, 0.7002, 0.9997, 0.3362, 0.9997, 0.3502, 0.9808, 0.3572, 0.9808, 0.3362, 0.9808, 0.3362, 0.9808, 0.3572, 0.9619, 0.3528, 0.9619, 0.3361, 0.9619, 0.3361, 0.9619, 0.3528, 0.943, 0.3571, 0.943, 0.3361, 0.943, 0.3361, 0.943, 0.3571, 0.9241, 0.364, 0.9241, 0.3361])
me_cube.materials.append(mat_mwalllogs)
me_cube.materials.append(mat_mwalllogsend)
me_cube.use_remesh_preserve_volume = False
me_cube.use_remesh_preserve_attributes = False
me_cube.use_mirror_vertex_groups = False
me_cube.update()
me_cylinder = bpy.data.meshes.new('Cylinder')
me_cylinder.from_pydata([(-0.5214, -4.348, -0.06745), (-0.5214, -4.348, 3.667), (-0.5023, -4.352, -0.06745), (-0.5023, -4.352, 3.667), (-0.4861, -4.363, -0.06745), (-0.4861, -4.363, 3.667), (-0.4752, -4.379, -0.06745), (-0.4752, -4.379, 3.667), (-0.4714, -4.398, -0.06745), (-0.4714, -4.398, 3.667), (-0.4752, -4.418, -0.06745), (-0.4752, -4.418, 3.667), (-0.4861, -4.434, -0.06745), (-0.4861, -4.434, 3.667), (-0.5023, -4.445, -0.06745), (-0.5023, -4.445, 3.667), (-0.5214, -4.448, -0.06745), (-0.5214, -4.448, 3.667), (-0.5405, -4.445, -0.06745), (-0.5405, -4.445, 3.667), (-0.5568, -4.434, -0.06745), (-0.5568, -4.434, 3.667), (-0.5676, -4.418, -0.06745), (-0.5676, -4.418, 3.667), (-0.5714, -4.398, -0.06745), (-0.5714, -4.398, 3.667), (-0.5676, -4.379, -0.06745), (-0.5676, -4.379, 3.667), (-0.5568, -4.363, -0.06745), (-0.5568, -4.363, 3.667), (-0.5405, -4.352, -0.06745), (-0.5405, -4.352, 3.667)], [], [(0, 1, 3, 2), (2, 3, 5, 4), (4, 5, 7, 6), (6, 7, 9, 8), (8, 9, 11, 10), (10, 11, 13, 12), (12, 13, 15, 14), (14, 15, 17, 16), (16, 17, 19, 18), (18, 19, 21, 20), (20, 21, 23, 22), (22, 23, 25, 24), (24, 25, 27, 26), (26, 27, 29, 28), (3, 1, 31, 29, 27, 25, 23, 21, 19, 17, 15, 13, 11, 9, 7, 5), (28, 29, 31, 30), (30, 31, 1, 0), (0, 2, 4, 6, 8, 10, 12, 14, 16, 18, 20, 22, 24, 26, 28, 30)])
me_cylinder.polygons.foreach_set('use_smooth', [True] * 18)
_uv = me_cylinder.uv_layers.new(name='UVMap')
_uv.uv.foreach_set('vector', [0.07006, 0.00165, 0.06972, 0.9994, 0.0523, 0.9995, 0.05265, 0.001782, 0.05265, 0.001782, 0.0523, 0.9995, 0.03489, 0.9997, 0.03523, 0.001914, 0.03523, 0.001914, 0.03489, 0.9997, 0.01748, 0.9998, 0.01782, 0.002047, 0.01782, 0.002047, 0.01748, 0.9998, 6.239e-05, 0.9999, 0.0004069, 0.002179, 0.279, 6.239e-05, 0.2787, 0.9978, 0.2613, 0.998, 0.2616, 0.0001947, 0.2616, 0.0001947, 0.2613, 0.998, 0.2439, 0.9981, 0.2442, 0.000327, 0.2442, 0.000327, 0.2439, 0.9981, 0.2264, 0.9982, 0.2268, 0.0004593, 0.2268, 0.0004593, 0.2264, 0.9982, 0.209, 0.9983, 0.2094, 0.0005916, 0.2094, 0.0005916, 0.209, 0.9983, 0.1916, 0.9985, 0.192, 0.0007238, 0.192, 0.0007238, 0.1916, 0.9985, 0.1742, 0.9986, 0.1745, 0.0008561, 0.1745, 0.0008561, 0.1742, 0.9986, 0.1568, 0.9987, 0.1571, 0.0009884, 0.1571, 0.0009884, 0.1568, 0.9987, 0.1394, 0.9989, 0.1397, 0.001121, 0.1397, 0.001121, 0.1394, 0.9989, 0.122, 0.999, 0.1223, 0.001253, 0.1223, 0.001253, 0.122, 0.999, 0.1045, 0.9991, 0.1049, 0.001385, 0.3079, 0.04796, 0.2983, 0.04796, 0.2895, 0.04431, 0.2828, 0.03757, 0.2791, 0.02877, 0.2791, 0.01925, 0.2828, 0.01044, 0.2895, 0.003708, 0.2983, 6.239e-05, 0.3079, 6.239e-05, 0.3167, 0.003708, 0.3234, 0.01044, 0.327, 0.01925, 0.327, 0.02877, 0.3234, 0.03757, 0.3167, 0.04431, 0.1049, 0.001385, 0.1045, 0.9991, 0.08713, 0.9993, 0.08747, 0.001518, 0.08747, 0.001518, 0.08713, 0.9993, 0.06972, 0.9994, 0.07006, 0.00165, 0.3079, 0.04808, 0.3167, 0.05173, 0.3234, 0.05846, 0.327, 0.06726, 0.327, 0.07679, 0.3234, 0.08559, 0.3167, 0.09233, 0.3079, 0.09597, 0.2983, 0.09597, 0.2895, 0.09233, 0.2828, 0.08559, 0.2791, 0.07679, 0.2791, 0.06726, 0.2828, 0.05846, 0.2895, 0.05173, 0.2983, 0.04808])
me_cylinder.materials.append(mat_mwallstands)
me_cylinder.use_remesh_preserve_volume = False
me_cylinder.use_remesh_preserve_attributes = False
me_cylinder.use_mirror_vertex_groups = False
me_cylinder.update()
me_cube_001 = bpy.data.meshes.new('Cube.001')
me_cube_001.from_pydata([(-0.5, 4.327, 0.0), (-0.5, 4.327, 3.716), (-0.5, 5.289, 0.0), (-0.5, 5.289, 3.716), (0.5, 4.327, 0.0), (0.5, 4.327, 3.716), (0.5, 5.289, 0.0), (0.5, 5.289, 3.716), (-0.5, 4.327, 0.0), (-0.5, 4.327, 3.716), (0.5, 4.327, 3.716), (0.5, 4.327, 0.0), (-0.5, 4.327, 2.771), (-0.5, 5.289, 2.771), (0.5, 5.289, 2.771), (0.5, 4.327, 2.771), (-0.5, 4.327, 2.771), (0.5, 4.327, 2.771), (0.5, 3.082, 2.771), (0.5, 3.082, 0.0), (-0.5, 3.082, 0.0), (-0.5, 3.082, 2.771), (-0.5698, 4.26, 3.716), (-0.5698, 5.289, 3.716), (0.5698, 5.289, 3.716), (0.5698, 4.26, 3.716), (-0.5698, 4.26, 3.836), (-0.5698, 5.289, 3.836), (0.5698, 5.289, 3.836), (0.5698, 4.26, 3.836), (0.5419, 4.327, 2.933), (-0.5399, 4.327, 2.769), (0.5419, 3.082, 2.933), (-0.5399, 3.082, 2.769), (0.5202, 4.327, 3.003), (-0.5616, 4.327, 2.839), (0.5202, 3.082, 3.003), (-0.5616, 3.082, 2.839), (-0.5314, 4.327, 2.769), (0.5, 4.327, 2.924), (0.5, 3.082, 2.924), (-0.5314, 3.082, 2.769)], [], [(12, 1, 3, 13), (13, 3, 7, 14), (14, 7, 5, 15), (0, 4, 11, 8), (2, 6, 4, 0), (5, 7, 24, 25), (17, 10, 9, 16), (5, 1, 9, 10), (15, 5, 10, 17), (12, 0, 8, 16), (1, 12, 16, 9), (4, 15, 17, 11), (39, 38, 31, 30), (6, 14, 15, 4), (2, 13, 14, 6), (0, 12, 13, 2), (19, 18, 21, 20), (11, 17, 18, 19), (16, 8, 20, 21), (8, 11, 19, 20), (22, 25, 29, 26), (3, 1, 22, 23), (1, 5, 25, 22), (7, 3, 23, 24), (28, 27, 26, 29), (24, 23, 27, 28), (25, 24, 28, 29), (23, 22, 26, 27), (32, 30, 34, 36), (40, 39, 30, 32), (41, 40, 32, 33), (38, 41, 33, 31), (34, 35, 37, 36), (33, 32, 36, 37), (31, 33, 37, 35), (30, 31, 35, 34), (16, 21, 41, 38), (21, 18, 40, 41), (18, 17, 39, 40), (17, 16, 38, 39)])
_uv = me_cube_001.uv_layers.new(name='UVMap')
_uv.uv.foreach_set('vector', [0.6637, 0.8855, 0.6637, 1.358, 1.144, 1.358, 1.144, 0.8855, 0.25, 0.8855, 0.25, 1.358, 0.75, 1.358, 0.75, 0.8855, 0.1444, 0.8855, 0.1444, 1.358, -0.3363, 1.358, -0.3363, 0.8855, 0.25, 0.6637, 0.75, 0.6637, 0.75, 0.6637, 0.25, 0.6637, 0.25, 0.1444, 0.75, 0.1444, 0.75, -0.3363, 0.25, -0.3363, 0.75, 0.6637, 0.75, 1.144, 0.7849, 1.144, 0.7849, 0.6301, 0.75, 0.8855, 0.75, 1.358, 0.25, 1.358, 0.25, 0.8855, 0.75, 0.6637, 0.25, 0.6637, 0.25, 0.6637, 0.75, 0.6637, 0.75, 0.6637, 0.75, 0.6637, 0.75, 0.6637, 0.75, 0.6637, 0.25, 0.6637, 0.25, 0.6637, 0.25, 0.6637, 0.25, 0.6637, 0.25, 0.6637, 0.25, 0.6637, 0.25, 0.6637, 0.25, 0.6637, 0.75, 0.6637, 0.75, 0.6637, 0.75, 0.6637, 0.75, 0.6637, 0.75, 0.9619, 0.2343, 0.8847, 0.2301, 0.8845, 0.771, 0.9665, 0.1444, 0.5, 0.1444, 1.886, -0.3363, 1.886, -0.3363, 0.5, 0.25, 0.5, 0.25, 1.886, 0.75, 1.886, 0.75, 0.5, 0.6637, 0.5, 0.6637, 1.886, 1.144, 1.886, 1.144, 0.5, 0.75, 0.5, 0.75, 1.886, 0.25, 1.886, 0.25, 0.5, 0.6637, 0.5, 0.6637, 1.886, 0.04102, 1.886, 0.04102, 0.5, 0.6637, 0.8855, 0.6637, -0.5, 0.04102, -0.5, 0.04102, 0.8855, 0.25, 0.6637, 0.75, 0.6637, 0.75, 0.04102, 0.25, 0.04102, 0.2151, 0.3582, 0.7849, 0.3582, 0.7849, 0.4182, 0.2151, 0.4182, 0.25, 0.1444, 0.25, -0.3363, 0.2151, -0.3699, 0.2151, 0.1444, 0.25, 0.6637, 0.75, 0.6637, 0.7849, 0.6301, 0.2151, 0.6301, 0.75, 0.1444, 0.25, 0.1444, 0.2151, 0.1444, 0.7849, 0.1444, 0.7849, 0.1444, 0.2151, 0.1444, 0.2151, -0.3699, 0.7849, -0.3699, 0.7849, 0.3582, 0.2151, 0.3582, 0.2151, 0.4182, 0.7849, 0.4182, 0.6301, 0.3582, 1.144, 0.3582, 1.144, 0.4182, 0.6301, 0.4182, 0.1444, 0.3582, -0.3699, 0.3582, -0.3699, 0.4182, 0.1444, 0.4182, 0.04102, 0.9665, 0.6637, 0.9665, 0.6637, 1.002, 0.04102, 1.002, 0.75, 0.04102, 0.75, 0.6637, 0.771, 0.6637, 0.771, 0.04102, 0.2343, 0.8847, 0.75, 0.9619, 0.771, 0.9665, 0.2301, 0.8845, 0.2343, 0.6637, 0.2343, 0.04102, 0.2301, 0.04102, 0.2301, 0.6637, 0.7601, 0.6637, 0.2192, 0.6637, 0.2192, 0.04102, 0.7601, 0.04102, 0.2301, 0.8845, 0.771, 0.9665, 0.7601, 1.002, 0.2192, 0.9196, 0.6637, 0.8845, 0.04102, 0.8845, 0.04102, 0.9196, 0.6637, 0.9196, 0.771, 0.9665, 0.2301, 0.8845, 0.2192, 0.9196, 0.7601, 1.002, 0.25, 0.6637, 0.25, 0.04102, 0.2343, 0.04102, 0.2343, 0.6637, 0.25, 0.8855, 0.75, 0.8855, 0.75, 0.9619, 0.2343, 0.8847, 0.04102, 0.8855, 0.6637, 0.8855, 0.6637, 0.9619, 0.04102, 0.9619, 0.75, 0.8855, 0.25, 0.8855, 0.2343, 0.8847, 0.75, 0.9619])
me_cube_001.materials.append(mat_mwall)
me_cube_001.use_remesh_preserve_volume = False
me_cube_001.use_remesh_preserve_attributes = False
me_cube_001.use_mirror_vertex_groups = False
me_cube_001.update()

# ---- objects
ob_wallwoodcollider = bpy.data.objects.new('WallWoodCollider', me_cube_002)
ob_walllogs = bpy.data.objects.new('WallLogs', me_cube)
ob_wallstands = bpy.data.objects.new('WallStands', me_cylinder)
ob_wallcastle = bpy.data.objects.new('WallCastle', me_cube_001)

# ---- transforms, parenting, visibility, modifiers, constraints
ob_wallwoodcollider.location = (0.0, 0.0, 0.0)
ob_wallwoodcollider.lineart.crease_threshold = 0.0
ob_walllogs.location = (0.0, 0.0, 0.03829)
ob_walllogs.lineart.crease_threshold = 0.0
ob_wallstands.location = (0.0, 0.0, 0.0)
ob_wallstands.lineart.crease_threshold = 0.0
_m = ob_wallstands.modifiers.new('Array', 'ARRAY')
_m.constant_offset_displace = (0.0, 0.0, 0.0)
_m.relative_offset_displace = (10.4, 0.0, 0.0)
_m = ob_wallstands.modifiers.new('Array.001', 'ARRAY')
_m.count = 4
_m.constant_offset_displace = (0.0, 0.0, 0.0)
_m.relative_offset_displace = (0.0, 29.3, 0.0)
ob_wallcastle.location = (0.0, 0.0, 0.0)
ob_wallcastle.hide_viewport = True
ob_wallcastle.lineart.crease_threshold = 0.0
_m = ob_wallcastle.modifiers.new('Array', 'ARRAY')
_m.count = 4
_m.constant_offset_displace = (0.0, 0.0, 0.0)
_m.relative_offset_displace = (0.0, -1.0, 0.0)

# ---- collection membership
col_collection_1.objects.link(ob_wallwoodcollider)
col_collection_1.objects.link(ob_walllogs)
col_collection_1.objects.link(ob_wallstands)
col_collection_1.objects.link(ob_wallcastle)

# ---- scene / render settings (as saved in the file)
scene.frame_start = 1; scene.frame_end = 250; scene.frame_set(2)
scene.render.engine = 'CYCLES'
scene.render.resolution_percentage = 50
scene.render.dither_intensity = 0.0
scene.cycles.use_denoising = False
scene.cycles.samples = 128
scene.cycles.sampling_pattern = 'TABULATED_SOBOL'
scene.cycles.use_adaptive_sampling = False
scene.cycles.use_light_tree = False
scene.cycles.blur_glossy = 0.0
scene.cycles.sample_clamp_indirect = 0.0
scene.view_settings.view_transform = 'Standard'
bpy.context.view_layer.update()

# ---- added for rendering (the .blend has no active camera and no usable light): camera, sun
cam_auto = bpy.data.cameras.new('AutoCamera')
cam_auto.lens = 50.0
cam_auto.sensor_width = 36.0
cam_auto.clip_end = 1000.0
ob_auto_camera = bpy.data.objects.new('AutoCamera', cam_auto)
scene.collection.objects.link(ob_auto_camera)
ob_auto_camera.location = (9.77728, -11.322, 9.70698)
ob_auto_camera.rotation_euler = (1.09748, -7.21219e-08, 0.694738)
scene.camera = ob_auto_camera
light_auto_sun = bpy.data.lights.new('AutoSun', 'SUN')
light_auto_sun.energy = 3.0
light_auto_sun.angle = 0.0523599
ob_auto_sun = bpy.data.objects.new('AutoSun', light_auto_sun)
scene.collection.objects.link(ob_auto_sun)
ob_auto_sun.rotation_euler = (0.872665, 0.174533, 0.523599)
bpy.context.view_layer.update()

